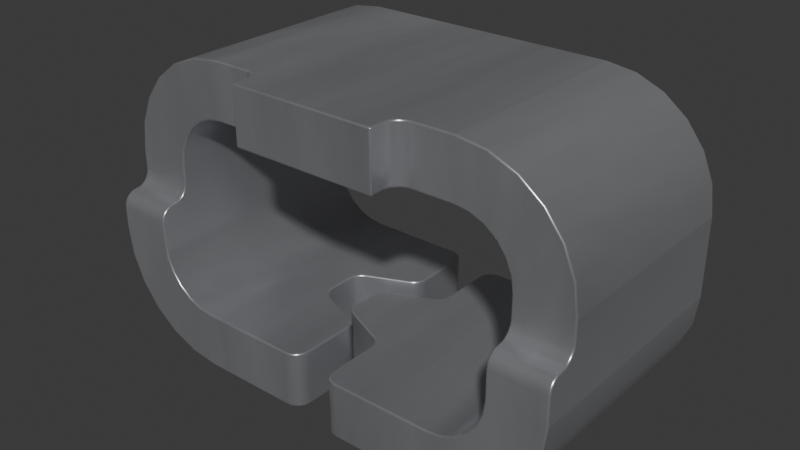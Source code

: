 # Source: TP_1307_SMD_S1751-46R.blend  (saved by Blender 4.1.24; exported with 4.5.12 LTS)
import bpy
from mathutils import Matrix  # noqa: F401  (used for matrix-valued properties, if any)

bpy.ops.wm.read_factory_settings(use_empty=True)
scene = bpy.context.scene
scene.name = 'Scene'

# ---- collections
col_collection = bpy.data.collections.new('Collection'); scene.collection.children.link(col_collection)

# ---- materials (node trees are filled in below, after node groups)
mat_metal_pins = bpy.data.materials.new('metal_pins')
mat_metal_pins.use_transparent_shadow = False
mat_metal_pins.preview_render_type = 'CUBE'

# ---- material node trees
mat_metal_pins.use_nodes = True; mat_metal_pins.node_tree.nodes.clear()
_N = mat_metal_pins.node_tree.nodes; _L = mat_metal_pins.node_tree.links
n0 = _N.new('ShaderNodeMapping'); n0.name = 'Mapping'; n0.location = (-1447, -91)
n0.inputs[3].default_value = (4.8, 1.2, 1.1)
n1 = _N.new('ShaderNodeBsdfPrincipled'); n1.name = 'Principled BSDF'; n1.location = (-560, 254)
n1.distribution = 'GGX'
n1.subsurface_method = 'BURLEY'
n1.inputs[1].default_value = 0.7818
n1.inputs[2].default_value = 0.2886
n1.inputs[3].default_value = 1.45
n1.inputs[13].default_value = 0.0
n1.inputs[27].default_value = (0.0, 0.0, 0.0, 1.0)
n1.inputs[28].default_value = 1.0
n2 = _N.new('ShaderNodeOutputMaterial'); n2.name = 'Material Output.002'; n2.location = (-205, 253)
n2.width = 213
n3 = _N.new('ShaderNodeTexNoise'); n3.name = 'Noise Texture.002'; n3.location = (-1228, -73)
n3.inputs[2].default_value = 0.1
n3.inputs[3].default_value = 7.0
n3.inputs[4].default_value = 0.6
n3.inputs[8].default_value = 0.4
n4 = _N.new('ShaderNodeTexCoord'); n4.name = 'Texture Coordinate'; n4.location = (-1636, -116)
n5 = _N.new('ShaderNodeMix'); n5.name = 'Mix.001'; n5.location = (-921, 45)
n5.data_type = 'RGBA'
n5.inputs[6].default_value = (0.9398, 0.9547, 1.0, 1.0)
n5.inputs[7].default_value = (0.13, 0.1259, 0.1359, 1.0)
n6 = _N.new('ShaderNodeBump'); n6.name = 'Bump.001'; n6.location = (-1001, -227)
n6.inputs[0].default_value = 0.05
n6.inputs[1].default_value = 0.01
n6.inputs[2].default_value = 1.0
_L.new(n1.outputs[0], n2.inputs[0])
_L.new(n3.outputs[0], n6.inputs[3])
_L.new(n0.outputs[0], n3.inputs[0])
_L.new(n3.outputs[0], n5.inputs[0])
_L.new(n4.outputs[3], n0.inputs[0])
_L.new(n5.outputs[2], n1.inputs[0])
_L.new(n6.outputs[0], n1.inputs[5])
n2.is_active_output = True

# ---- world
world_world = bpy.data.worlds.new('World'); scene.world = world_world
world_world.use_nodes = True; world_world.node_tree.nodes.clear()
_N = world_world.node_tree.nodes; _L = world_world.node_tree.links
n0 = _N.new('ShaderNodeOutputWorld'); n0.name = 'World Output'; n0.location = (300, 300)
n1 = _N.new('ShaderNodeBackground'); n1.name = 'Background'; n1.location = (10, 300)
n1.inputs[0].default_value = (0.05088, 0.05088, 0.05088, 1.0)
_L.new(n1.outputs[0], n0.inputs[0])
n0.is_active_output = True
world_world.color = (0.05088, 0.05088, 0.05088)
world_world.use_sun_shadow = False
world_world.sun_shadow_jitter_overblur = 0.0

# ---- meshes
me_shape_9_indexedfaceset_001 = bpy.data.meshes.new('SHAPE_9_IndexedFaceSet.001')
me_shape_9_indexedfaceset_001.from_pydata([(0.866, -0.627, 2.05), (0.596, -0.627, 2.05), (0.866, 0.823, 2.05), (-0.864, 0.823, 2.05), (-0.5074, -0.7011, 2.05), (-0.5174, -0.677, 2.05), (-0.5333, -0.6563, 2.05), (-0.554, -0.6404, 2.05), (-0.5781, -0.6304, 2.05), (-0.504, -0.827, 2.05), (0.496, -0.727, 2.05), (0.4994, -0.7011, 2.05), (0.196, 0.823, 2.123e-07), (1.6, 0.823, 0.5633), (1.524, 0.823, 0.38), (1.6, 0.823, 1.487), (1.403, 0.823, 1.827), (1.246, 0.823, 1.948), (-1.244, 0.823, 1.948), (-1.522, 0.823, 1.67), (-1.598, 0.823, 1.487), (-1.624, 0.823, 1.29), (-1.522, 0.823, 0.43), (-1.401, 0.823, 0.2726), (-1.061, 0.823, 0.0759), (-0.864, 0.823, 0.05), (-0.204, 0.823, 0.05), (-0.864, 0.823, 0.43), (-1.244, 0.823, 0.81), (-1.231, 0.823, 0.7116), (-1.133, 0.823, 0.5413), (-0.9624, 0.823, 0.4429), (-1.244, 0.823, 1.29), (-0.9624, 0.823, 1.657), (-1.054, 0.823, 1.619), (-1.193, 0.823, 1.48), (-1.231, 0.823, 1.388), (1.246, 0.823, 1.29), (1.135, 0.823, 1.559), (1.246, 0.823, 0.76), (0.9644, 0.823, 0.3929), (1.195, 0.823, 0.57), (1.233, 0.823, 0.6616), (0.1701, 0.8196, 0.38), (0.146, 0.8096, 0.38), (0.1253, 0.7937, 0.38), (0.096, 0.723, 0.38), (0.096, 0.3884, 0.38), (0.05605, 0.3084, 0.38), (0.0728, 0.3244, 0.38), (0.09333, 0.3654, 0.38), (-0.2441, 0.1742, 0.38), (-0.3013, 0.1056, 0.38), (-0.2935, 0.1273, 0.38), (-0.2441, -0.1782, 0.38), (0.08546, -0.3477, 0.38), (0.0728, -0.3284, 0.38), (0.096, -0.727, 0.38), (0.1701, -0.8236, 0.38), (0.146, -0.8136, 0.38), (0.1253, -0.7977, 0.38), (0.9644, -0.827, 0.3929), (1.135, -0.827, 0.4913), (1.195, -0.827, 0.57), (1.233, -0.827, 0.6616), (0.866, 0.823, 0.38), (1.056, 0.823, 0.4309), (1.135, 0.823, 0.4913), (1.246, -0.627, 1.29), (1.246, -0.627, 1.15), (1.246, -0.7011, 1.053), (1.246, -0.6563, 1.079), (1.246, -0.6404, 1.1), (1.246, -0.6304, 1.124), (1.246, -0.8236, 0.9759), (1.246, -0.8136, 1.0), (1.246, -0.7977, 1.021), (1.246, -0.7529, 1.047), (-1.624, -0.827, 0.81), (-1.522, -0.827, 0.43), (-0.864, -0.827, 0.05), (-0.204, -0.827, 0.05), (-0.204, -0.827, 0.43), (-0.864, -0.827, 0.43), (-1.231, -0.827, 0.7116), (-1.193, -0.827, 0.62), (0.866, -0.827, 0.38), (0.196, -0.827, 0.38), (0.866, -0.827, 1.378e-07), (1.626, -0.827, 0.76), (1.246, -0.827, 0.1018), (1.063, -0.827, 0.0259), (1.626, -0.827, 0.95), (1.246, -0.827, 0.95), (1.246, -0.827, 0.76), (1.056, -0.827, 0.4309), (0.496, -0.827, 2.05), (0.496, -0.727, 1.67), (1.233, -0.627, 1.388), (1.195, -0.627, 1.48), (1.135, -0.627, 1.559), (0.9644, -0.627, 1.657), (0.866, -0.627, 1.67), (0.596, -0.627, 1.67), (1.6, -0.627, 1.487), (1.246, -0.677, 1.063), (1.626, -0.6404, 1.1), (1.626, -0.6563, 1.079), (1.626, -0.677, 1.063), (1.626, -0.7529, 1.047), (1.626, -0.8136, 1.0), (1.626, -0.8236, 0.9759), (1.246, -0.777, 1.037), (1.626, 0.823, 0.76), (1.626, -0.627, 1.29), (1.626, -0.627, 1.15), (1.626, -0.6304, 1.124), (1.626, -0.7011, 1.053), (1.626, -0.777, 1.037), (1.626, -0.7977, 1.021), (1.6, -0.827, 0.5633), (1.524, -0.827, 0.38), (1.403, -0.827, 0.2226), (0.866, 0.823, 2.123e-07), (1.403, 0.823, 0.2226), (1.246, 0.823, 0.1018), (1.063, 0.823, 0.0259), (0.196, -0.827, 1.378e-07), (0.1701, -0.8236, 1.378e-07), (0.146, -0.8136, 1.378e-07), (0.1094, -0.777, 1.416e-07), (0.09941, -0.7529, 1.416e-07), (0.096, -0.727, 1.416e-07), (0.08546, -0.3477, 1.602e-07), (0.05605, -0.3124, 1.602e-07), (-0.2808, -0.1506, 1.676e-07), (-0.3013, -0.1096, 1.714e-07), (-0.304, 0.0826, 1.788e-07), (-0.3013, 0.1056, 1.788e-07), (-0.2935, 0.1273, 1.788e-07), (-0.2441, 0.1742, 1.825e-07), (0.096, 0.723, 2.049e-07), (0.1094, 0.773, 2.086e-07), (0.146, 0.8096, 2.086e-07), (0.196, 0.823, 0.38), (0.1094, 0.773, 0.38), (0.09941, 0.7489, 0.38), (0.09941, 0.7489, 2.086e-07), (0.1253, 0.7937, 2.086e-07), (0.1701, 0.8196, 2.123e-07), (0.05605, 0.3084, 1.9e-07), (0.0728, 0.3244, 1.9e-07), (0.08546, 0.3437, 1.9e-07), (0.09333, 0.3654, 1.9e-07), (0.096, 0.3884, 1.937e-07), (0.08546, 0.3437, 0.38), (0.03608, 0.2968, 1.863e-07), (0.03608, 0.2968, 0.38), (-0.304, 0.0826, 0.38), (-0.2808, 0.1466, 0.38), (-0.264, 0.1626, 0.38), (-0.2808, 0.1466, 1.825e-07), (-0.264, 0.1626, 1.825e-07), (-0.2441, -0.1782, 1.676e-07), (-0.264, -0.1666, 0.38), (-0.2808, -0.1506, 0.38), (-0.2935, -0.1313, 0.38), (-0.3013, -0.1096, 0.38), (-0.304, -0.0866, 0.38), (-0.304, -0.0866, 1.714e-07), (-0.264, -0.1666, 0.0), (-0.2935, -0.1313, 1.676e-07), (0.096, -0.3924, 1.565e-07), (0.09333, -0.3694, 1.602e-07), (0.0728, -0.3284, 1.602e-07), (0.03608, -0.3008, 1.602e-07), (0.03608, -0.3008, 0.38), (0.096, -0.3924, 0.38), (0.09333, -0.3694, 0.38), (0.05605, -0.3124, 0.38), (0.1094, -0.777, 0.38), (0.09941, -0.7529, 0.38), (0.1253, -0.7977, 1.416e-07), (1.524, -0.627, 1.67), (1.403, -0.627, 1.827), (1.246, -0.627, 1.948), (1.063, -0.627, 2.024), (1.626, 0.823, 1.29), (1.524, 0.823, 1.67), (1.063, 0.823, 2.024), (1.233, 0.823, 1.388), (1.195, 0.823, 1.48), (1.056, 0.823, 1.619), (0.9644, 0.823, 1.657), (0.866, 0.823, 1.67), (1.056, -0.627, 1.619), (-0.604, -0.627, 1.67), (-0.504, -0.727, 1.67), (-0.5074, -0.7011, 1.67), (-0.5174, -0.677, 1.67), (-0.5333, -0.6563, 1.67), (0.496, -0.827, 1.67), (0.546, -0.6404, 1.67), (0.5253, -0.6563, 1.67), (0.4994, -0.7011, 1.67), (-0.864, 0.823, 1.67), (-1.133, 0.823, 1.559), (-1.054, -0.627, 1.619), (-1.193, -0.627, 1.48), (-1.231, -0.627, 1.388), (-1.244, -0.627, 1.948), (-1.598, -0.627, 1.487), (-0.604, -0.627, 2.05), (-0.864, -0.627, 1.67), (-0.9624, -0.627, 1.657), (-1.133, -0.627, 1.559), (-1.244, -0.627, 1.29), (-1.624, -0.7011, 1.053), (-1.624, -0.6304, 1.124), (-1.244, -0.627, 1.15), (-1.244, -0.6304, 1.124), (-1.624, -0.827, 0.95), (-1.244, -0.7977, 1.021), (-1.244, -0.8136, 1.0), (-1.624, -0.8136, 1.0), (-1.624, -0.8236, 0.9759), (-1.624, -0.7977, 1.021), (-1.624, -0.777, 1.037), (-1.624, -0.7529, 1.047), (-1.624, -0.677, 1.063), (-1.624, -0.6563, 1.079), (-1.624, -0.6404, 1.1), (-1.624, -0.627, 1.15), (-1.624, -0.627, 1.29), (-1.624, 0.823, 0.81), (-1.598, 0.823, 0.6133), (-1.244, 0.823, 0.1518), (-1.598, -0.827, 0.6133), (-1.401, -0.827, 0.2726), (-1.244, -0.827, 0.1518), (-1.061, -0.827, 0.0759), (-0.1074, -0.7529, 0.05), (-0.1174, -0.777, 0.05), (-0.1333, -0.7977, 0.05), (-0.1781, -0.8236, 0.05), (-0.1639, 0.2968, 0.05), (-0.4441, 0.1742, 0.05), (-0.4808, 0.1466, 0.05), (-0.5013, 0.1056, 0.05), (-0.5013, -0.1096, 0.05), (-0.464, -0.1666, 0.05), (-0.154, -0.8136, 0.05), (-0.1781, -0.8236, 0.43), (-0.1333, -0.7977, 0.43), (-0.1174, -0.777, 0.43), (-0.204, 0.823, 0.43), (-0.1074, 0.7489, 0.43), (-0.1333, 0.7937, 0.43), (-0.154, 0.8096, 0.43), (-0.104, 0.3884, 0.43), (-0.1639, 0.2968, 0.43), (-0.1145, 0.3437, 0.43), (-0.4441, 0.1742, 0.43), (-0.504, 0.0826, 0.43), (-0.5013, 0.1056, 0.43), (-0.4935, 0.1273, 0.43), (-0.4808, 0.1466, 0.43), (-0.464, 0.1626, 0.43), (-0.4441, -0.1782, 0.43), (-0.464, -0.1666, 0.43), (-0.5013, -0.1096, 0.43), (-0.104, -0.3924, 0.43), (-0.1067, -0.3694, 0.43), (-0.144, -0.3124, 0.43), (-0.104, -0.727, 0.43), (-0.154, -0.8136, 0.43), (-0.1074, -0.7529, 0.43), (-1.244, -0.827, 0.81), (-1.133, -0.827, 0.5413), (-1.054, -0.827, 0.4809), (-0.9624, -0.827, 0.4429), (-1.193, 0.823, 0.62), (-1.054, 0.823, 0.4809), (-1.244, -0.6404, 1.1), (-1.244, -0.6563, 1.079), (-1.244, -0.677, 1.063), (-1.244, -0.7011, 1.053), (-1.244, -0.827, 0.95), (-1.244, -0.7529, 1.047), (-1.244, -0.777, 1.037), (-1.244, -0.8236, 0.9759), (-0.104, 0.723, 0.43), (-0.1174, 0.773, 0.43), (-0.1781, 0.8196, 0.43), (-0.1781, 0.8196, 0.05), (-0.154, 0.8096, 0.05), (-0.1333, 0.7937, 0.05), (-0.1174, 0.773, 0.05), (-0.1074, 0.7489, 0.05), (-0.104, 0.723, 0.05), (-0.104, 0.3884, 0.05), (-0.144, 0.3084, 0.43), (-0.1272, 0.3244, 0.43), (-0.1067, 0.3654, 0.43), (-0.1067, 0.3654, 0.05), (-0.1145, 0.3437, 0.05), (-0.1272, 0.3244, 0.05), (-0.144, 0.3084, 0.05), (-0.464, 0.1626, 0.05), (-0.4935, 0.1273, 0.05), (-0.504, -0.0866, 0.43), (-0.504, 0.0826, 0.05), (-0.504, -0.0866, 0.05), (-0.4935, -0.1313, 0.05), (-0.4808, -0.1506, 0.05), (-0.4441, -0.1782, 0.05), (-0.4808, -0.1506, 0.43), (-0.4935, -0.1313, 0.43), (-0.1639, -0.3008, 0.43), (-0.1639, -0.3008, 0.05), (-0.1145, -0.3477, 0.43), (-0.1272, -0.3284, 0.43), (-0.104, -0.3924, 0.05), (-0.144, -0.3124, 0.05), (-0.1272, -0.3284, 0.05), (-0.1145, -0.3477, 0.05), (-0.1067, -0.3694, 0.05), (-0.104, -0.727, 0.05), (-0.864, -0.627, 2.05), (-1.061, -0.627, 2.024), (-1.401, -0.627, 1.827), (-1.522, -0.627, 1.67), (-1.061, 0.823, 2.024), (-1.401, 0.823, 1.827), (-0.504, -0.727, 2.05), (-0.554, -0.6404, 1.67), (-0.5781, -0.6304, 1.67), (-0.504, -0.827, 1.67), (0.5701, -0.6304, 1.67), (0.5094, -0.677, 1.67), (0.5701, -0.6304, 2.05), (0.546, -0.6404, 2.05), (0.5253, -0.6563, 2.05), (0.5094, -0.677, 2.05)], [], [(306, 305, 261, 302), (340, 1, 0, 2, 3, 328, 212, 8, 7, 6, 5, 4, 334, 9, 96, 10, 11, 343, 342, 341), (153, 50, 47, 154), (124, 14, 121, 122), (195, 192, 38, 100), (229, 285, 284, 230), (133, 55, 56, 174), (132, 131, 181, 57), (33, 214, 207, 34), (44, 43, 149, 143), (192, 195, 101, 193), (182, 129, 59, 60), (275, 252, 244, 251), (54, 164, 170, 163), (274, 276, 241, 327), (123, 126, 91, 88), (233, 211, 20, 21), (87, 58, 128, 127), (40, 61, 95, 66), (281, 85, 278, 30), (287, 290, 225, 221), (214, 33, 205, 213), (314, 316, 269, 250), (312, 310, 270, 249), (274, 327, 322, 271), (266, 247, 308, 267), (183, 104, 15, 188), (326, 325, 320, 272), (186, 185, 17, 189), (162, 161, 159, 160), (127, 88, 91, 90, 122, 121, 120, 89, 92, 93, 94, 64, 63, 62, 95, 61, 86, 87), (211, 331, 19, 20), (267, 308, 246, 262), (190, 98, 99, 191), (305, 304, 303, 261), (98, 68, 69, 115, 114, 104, 183, 184, 185, 186, 0, 1, 103, 102, 101, 195, 100, 99), (200, 6, 7, 335), (70, 117, 108, 105), (73, 116, 115, 69), (199, 5, 6, 200), (105, 108, 107, 71), (72, 106, 116, 73), (307, 306, 302, 301), (109, 117, 70, 77), (325, 324, 321, 320), (151, 49, 155, 152), (71, 107, 106, 72), (112, 76, 119, 118), (324, 323, 273, 321), (250, 269, 268, 315), (14, 13, 120, 121), (61, 40, 65, 86), (338, 340, 341, 202), (150, 48, 49, 151), (98, 190, 37, 68), (13, 113, 89, 120), (145, 45, 148, 142), (263, 311, 248, 264), (146, 145, 142, 147), (174, 134, 175, 163, 170, 135, 171, 136, 169, 137, 138, 139, 161, 162, 140, 156, 150, 151, 152, 153, 154, 141, 147, 142, 148, 143, 149, 12, 123, 88, 127, 128, 129, 182, 130, 131, 132, 172, 173, 133), (45, 44, 143, 148), (176, 175, 134, 179), (152, 155, 50, 153), (136, 171, 166, 167), (140, 162, 160, 51), (154, 47, 46, 141), (172, 177, 178, 173), (158, 52, 138, 137), (169, 168, 158, 137), (140, 51, 157, 156), (36, 209, 216, 32), (295, 294, 293, 258), (76, 75, 110, 119), (169, 136, 167, 168), (161, 139, 53, 159), (139, 138, 52, 53), (173, 178, 55, 133), (135, 170, 164, 165), (129, 128, 58, 59), (175, 176, 54, 163), (66, 95, 62, 67), (46, 146, 147, 141), (132, 57, 177, 172), (130, 182, 60, 180), (12, 149, 43, 144), (191, 99, 100, 38), (187, 15, 104, 114), (125, 124, 122, 90), (193, 101, 102, 194), (185, 184, 16, 17), (80, 240, 24, 25), (206, 215, 208, 35), (231, 218, 232, 233, 21, 234, 78, 221, 225, 224, 226, 227, 228, 217, 229, 230), (205, 194, 102, 103, 338, 202, 203, 339, 204, 97, 201, 337, 197, 198, 199, 200, 335, 336, 196, 213), (35, 208, 209, 36), (34, 207, 215, 206), (0, 186, 189, 2), (231, 283, 220, 218), (228, 227, 289, 288), (214, 213, 196, 212, 328, 329, 210, 330, 331, 211, 233, 232, 219, 216, 209, 208, 215, 207), (218, 220, 219, 232), (237, 78, 234, 235), (230, 284, 283, 231), (79, 237, 235, 22), (288, 286, 217, 228), (226, 224, 223, 222), (227, 226, 222, 289), (238, 79, 22, 23), (224, 225, 290, 223), (81, 244, 252, 82), (67, 62, 63, 41), (77, 112, 118, 109), (96, 201, 97, 10), (254, 253, 243, 242), (92, 111, 74, 93), (217, 286, 285, 229), (276, 254, 242, 241), (64, 42, 41, 63), (31, 280, 83, 27), (306, 307, 245, 246, 308, 247, 309, 248, 311, 312, 249, 313, 314, 250, 315, 319, 323, 324, 325, 326, 322, 327, 241, 242, 243, 251, 244, 81, 80, 25, 26, 294, 295, 296, 297, 298, 299, 300, 304, 305), (51, 160, 159, 53, 52, 158, 168, 167, 166, 165, 164, 54, 176, 179, 56, 55, 178, 177, 57, 181, 180, 60, 59, 58, 87, 86, 65, 144, 43, 44, 45, 145, 146, 46, 47, 50, 155, 49, 48, 157), (271, 272, 320, 321, 273, 318, 268, 269, 316, 317, 270, 310, 263, 264, 265, 266, 267, 262, 260, 301, 302, 261, 303, 259, 291, 256, 292, 257, 258, 293, 255, 27, 83, 82, 252, 275, 253, 254, 276, 274), (174, 56, 179, 134), (253, 275, 251, 243), (210, 329, 332, 18), (131, 130, 180, 181), (84, 29, 28, 277), (42, 64, 94, 39), (259, 303, 304, 300), (3, 332, 329, 328), (331, 330, 333, 19), (29, 84, 85, 281), (239, 238, 23, 236), (259, 300, 299, 291), (296, 295, 258, 257), (330, 210, 18, 333), (184, 183, 188, 16), (297, 296, 257, 292), (322, 326, 272, 271), (255, 293, 294, 26), (336, 8, 212, 196), (245, 307, 301, 260), (240, 239, 236, 24), (96, 9, 337, 201), (156, 157, 48, 150), (313, 317, 316, 314), (323, 319, 318, 273), (245, 260, 262, 246), (75, 74, 111, 110), (198, 4, 5, 199), (264, 248, 309, 265), (171, 135, 165, 166), (28, 32, 216, 219, 220, 283, 284, 285, 286, 288, 289, 222, 223, 290, 287, 277), (202, 341, 342, 203), (310, 312, 311, 263), (318, 319, 315, 268), (82, 83, 280, 279, 278, 85, 84, 277, 287, 221, 78, 237, 79, 238, 239, 240, 80, 81), (299, 298, 256, 291), (70, 105, 71, 72, 73, 69, 68, 37, 39, 94, 93, 74, 75, 76, 112, 77), (249, 270, 317, 313), (30, 278, 279, 282), (280, 31, 282, 279), (339, 343, 11, 204), (335, 7, 8, 336), (203, 342, 343, 339), (4, 198, 197, 334), (106, 107, 108, 117, 109, 118, 119, 110, 111, 92, 89, 113, 187, 114, 115, 116), (298, 297, 292, 256), (126, 125, 90, 91), (337, 9, 334, 197), (65, 40, 66, 67, 41, 42, 39, 37, 190, 191, 38, 192, 193, 194, 205, 33, 34, 206, 35, 36, 32, 28, 29, 281, 30, 282, 31, 27, 255, 26, 25, 24, 236, 23, 22, 235, 234, 21, 20, 19, 333, 18, 332, 3, 2, 189, 17, 16, 188, 15, 187, 113, 13, 14, 124, 125, 126, 123, 12, 144), (204, 11, 10, 97), (340, 338, 103, 1), (265, 309, 247, 266)])
me_shape_9_indexedfaceset_001.polygons.foreach_set('use_smooth', [True] * 174)
_k = set([(0, 1), (0, 2), (0, 186), (1, 340), (2, 3), (2, 189), (3, 328), (3, 332), (4, 5), (4, 334), (5, 6), (6, 7), (7, 8), (8, 212), (9, 96), (9, 334), (9, 337), (10, 11), (10, 96), (11, 343), (12, 123), (12, 149), (13, 14), (13, 113), (14, 124), (15, 187), (15, 188), (16, 17), (16, 188), (17, 189), (18, 332), (18, 333), (19, 20), (19, 333), (20, 21), (21, 233), (21, 234), (22, 23), (22, 235), (23, 236), (24, 25), (24, 236), (25, 26), (26, 294), (27, 31), (27, 255), (28, 29), (28, 32), (29, 281), (30, 281), (30, 282), (31, 282), (32, 36), (33, 34), (33, 205), (34, 206), (35, 36), (35, 206), (37, 39), (37, 190), (38, 191), (38, 192), (39, 42), (40, 65), (40, 66), (41, 42), (41, 67), (43, 44), (43, 144), (44, 45), (45, 145), (46, 47), (46, 146), (47, 50), (48, 49), (48, 157), (49, 155), (50, 155), (51, 157), (51, 160), (52, 53), (52, 158), (53, 159), (54, 164), (54, 176), (55, 56), (55, 178), (56, 179), (57, 177), (57, 181), (58, 59), (58, 87), (59, 60), (60, 180), (61, 86), (61, 95), (62, 63), (62, 95), (63, 64), (64, 94), (65, 144), (66, 67), (68, 69), (68, 98), (69, 73), (70, 77), (70, 105), (71, 72), (71, 105), (72, 73), (74, 75), (74, 93), (75, 76), (76, 112), (77, 112), (78, 221), (78, 234), (78, 237), (79, 237), (79, 238), (80, 81), (80, 240), (81, 244), (82, 83), (82, 252), (83, 280), (84, 85), (84, 277), (85, 278), (86, 87), (88, 91), (88, 127), (89, 92), (89, 113), (89, 120), (90, 91), (90, 122), (92, 111), (93, 94), (96, 201), (97, 201), (97, 204), (98, 99), (99, 100), (100, 195), (101, 102), (101, 195), (102, 103), (103, 338), (104, 114), (104, 183), (106, 107), (106, 116), (107, 108), (108, 117), (109, 117), (109, 118), (110, 111), (110, 119), (113, 187), (114, 115), (114, 187), (115, 116), (118, 119), (120, 121), (121, 122), (123, 126), (124, 125), (125, 126), (127, 128), (128, 129), (129, 182), (130, 131), (130, 182), (131, 132), (132, 172), (133, 173), (133, 174), (134, 174), (134, 175), (135, 170), (135, 171), (136, 169), (136, 171), (137, 138), (137, 169), (138, 139), (139, 161), (140, 156), (140, 162), (141, 147), (141, 154), (142, 147), (142, 148), (143, 148), (143, 149), (145, 146), (150, 151), (150, 156), (151, 152), (152, 153), (153, 154), (158, 168), (159, 160), (161, 162), (163, 170), (163, 175), (164, 165), (165, 166), (166, 167), (167, 168), (172, 173), (176, 179), (177, 178), (180, 181), (183, 184), (184, 185), (185, 186), (190, 191), (192, 193), (193, 194), (194, 205), (196, 212), (196, 213), (196, 336), (197, 198), (197, 337), (198, 199), (199, 200), (200, 335), (201, 337), (202, 203), (202, 338), (203, 339), (204, 339), (207, 214), (207, 215), (208, 209), (208, 215), (209, 216), (210, 329), (210, 330), (211, 233), (211, 331), (212, 328), (213, 214), (216, 219), (217, 228), (217, 229), (218, 231), (218, 232), (219, 220), (219, 232), (220, 283), (221, 225), (222, 223), (222, 289), (223, 290), (224, 225), (224, 226), (226, 227), (227, 228), (229, 230), (230, 231), (232, 233), (234, 235), (238, 239), (239, 240), (241, 242), (241, 327), (242, 243), (243, 251), (244, 251), (245, 246), (245, 307), (246, 308), (247, 308), (247, 309), (248, 309), (248, 311), (249, 312), (249, 313), (250, 314), (250, 315), (252, 275), (253, 254), (253, 275), (254, 276), (255, 293), (256, 291), (256, 292), (257, 258), (257, 292), (258, 293), (259, 291), (259, 303), (260, 262), (260, 301), (261, 302), (261, 303), (262, 267), (263, 264), (263, 310), (264, 265), (265, 266), (266, 267), (268, 269), (268, 318), (269, 316), (270, 310), (270, 317), (271, 272), (271, 274), (272, 320), (273, 318), (273, 321), (274, 276), (277, 287), (278, 279), (279, 280), (283, 284), (284, 285), (285, 286), (286, 288), (287, 290), (288, 289), (294, 295), (295, 296), (296, 297), (297, 298), (298, 299), (299, 300), (300, 304), (301, 302), (304, 305), (305, 306), (306, 307), (311, 312), (313, 314), (315, 319), (316, 317), (319, 323), (320, 321), (322, 326), (322, 327), (323, 324), (324, 325), (325, 326), (328, 329), (330, 331), (335, 336), (340, 341), (341, 342), (342, 343)])
me_shape_9_indexedfaceset_001.attributes.new('sharp_edge', 'BOOLEAN', 'EDGE').data.foreach_set('value', [ (min(e.vertices), max(e.vertices)) in _k for e in me_shape_9_indexedfaceset_001.edges])
_uv = me_shape_9_indexedfaceset_001.uv_layers.new(name='UVMap')
_uv.uv.foreach_set('vector', [0.0, 0.699, 0.0, 0.4879, 1.0, 0.4879, 1.0, 0.699, 0.829, 0.8809, 0.8439, 0.8788, 1.0, 0.8788, 1.0, 0.0, 0.0, 0.0, 0.0, 0.8788, 0.1503, 0.8788, 0.1652, 0.8809, 0.1792, 0.8869, 0.1912, 0.8965, 0.2003, 0.9091, 0.2061, 0.9237, 0.2081, 0.9394, 0.2081, 1.0, 0.7861, 1.0, 0.7861, 0.9394, 0.7881, 0.9237, 0.7939, 0.9091, 0.8031, 0.8965, 0.815, 0.8869, 0.0, 0.2506, 1.0, 0.2506, 1.0, 0.0, 0.0, 0.0, 0.0, 0.7071, 0.0, 0.866, 1.0, 0.866, 1.0, 0.7071, 1.0, 0.866, 0.0, 0.866, 0.0, 0.7071, 1.0, 0.7071, 0.0, 0.134, 1.0, 0.134, 1.0, 0.2929, 0.0, 0.2929, 0.0, 0.5121, 1.0, 0.5121, 1.0, 0.301, 0.0, 0.301, 0.0, 0.0, 0.0, 0.2588, 1.0, 0.2588, 1.0, 0.0, 0.0, 0.9659, 1.0, 0.9659, 1.0, 0.866, 0.0, 0.866, 1.0, 0.134, 1.0, 0.03407, 0.0, 0.03407, 0.0, 0.134, 0.0, 0.866, 1.0, 0.866, 1.0, 0.9659, 0.0, 0.9659, 0.0, 0.7071, 0.0, 0.866, 1.0, 0.866, 1.0, 0.7071, 1.0, 0.866, 1.0, 0.9659, 0.0, 0.9659, 0.0, 0.866, 1.0, 1.0, 1.0, 0.8728, 0.0, 0.8728, 0.0, 1.0, 1.0, 0.0, 1.0, 0.2588, 0.0, 0.2588, 0.0, 0.0, 0.0, 0.0, 0.0, 0.2588, 1.0, 0.2588, 1.0, 0.0, 1.0, 0.0, 1.0, 0.2588, 0.0, 0.2588, 0.0, 0.0, 1.0, 1.0, 1.0, 0.9659, 0.0, 0.9659, 0.0, 1.0, 0.0, 0.2588, 1.0, 0.2588, 1.0, 0.5, 0.0, 0.5, 0.0, 0.134, 1.0, 0.134, 1.0, 0.2929, 0.0, 0.2929, 1.0, 0.0, 1.0, 0.2588, 0.0, 0.2588, 0.0, 0.0, 1.0, 0.9659, 0.0, 0.9659, 0.0, 1.0, 1.0, 1.0, 0.0, 0.699, 1.0, 0.699, 1.0, 0.8728, 0.0, 0.8728, 0.0, 0.0, 1.0, 0.0, 1.0, 0.2506, 0.0, 0.2506, 1.0, 1.0, 0.0, 1.0, 0.0, 0.0, 1.0, 0.0, 1.0, 0.301, 0.0, 0.301, 0.0, 0.1272, 1.0, 0.1272, 1.0, 0.5, 1.0, 0.2588, 0.0, 0.2588, 0.0, 0.5, 0.0, 0.7494, 0.0, 0.5121, 1.0, 0.5121, 1.0, 0.7494, 1.0, 0.9659, 1.0, 0.866, 0.0, 0.866, 0.0, 0.9659, 0.0, 0.1272, 0.0, 0.301, 1.0, 0.301, 1.0, 0.1272, 0.0, 0.0, 0.4685, 0.0, 0.6061, 0.02726, 0.7343, 0.1072, 0.8443, 0.2343, 0.9288, 0.4, 0.9819, 0.5929, 1.0, 0.8, 1.0, 1.0, 0.7343, 1.0, 0.7343, 0.8, 0.7252, 0.6965, 0.6987, 0.6, 0.6564, 0.5172, 0.6014, 0.4536, 0.5373, 0.4136, 0.4685, 0.4, 0.0, 0.4, 1.0, 0.2588, 1.0, 0.5, 0.0, 0.5, 0.0, 0.2588, 1.0, 0.1272, 0.0, 0.1272, 0.0, 0.0, 1.0, 0.0, 0.0, 0.2588, 1.0, 0.2588, 1.0, 0.5, 0.0, 0.5, 0.0, 0.4879, 0.0, 0.2506, 1.0, 0.2506, 1.0, 0.4879, 0.6185, 0.2648, 0.6311, 0.1556, 0.6311, 0.0, 1.0, 0.0, 1.0, 0.1556, 0.9749, 0.3741, 0.9011, 0.5778, 0.7839, 0.7527, 0.6311, 0.8869, 0.4531, 0.9712, 0.2621, 1.0, 0.0, 1.0, 0.0, 0.5778, 0.2621, 0.5778, 0.3576, 0.5634, 0.4466, 0.5212, 0.523, 0.4541, 0.5816, 0.3667, 0.0, 0.7071, 1.0, 0.7071, 1.0, 0.5, 0.0, 0.5, 0.0, 0.03407, 1.0, 0.03407, 1.0, 0.134, 0.0, 0.134, 0.0, 0.7412, 1.0, 0.7412, 1.0, 1.0, 0.0, 1.0, 0.0, 0.866, 1.0, 0.866, 1.0, 0.7071, 0.0, 0.7071, 0.0, 0.134, 1.0, 0.134, 1.0, 0.2929, 0.0, 0.2929, 0.0, 0.5, 1.0, 0.5, 1.0, 0.7412, 0.0, 0.7412, 0.0, 0.8728, 0.0, 0.699, 1.0, 0.699, 1.0, 0.8728, 1.0, 0.9659, 1.0, 0.03407, 0.0, 0.03407, 0.0, 0.9659, 0.0, 0.5121, 0.0, 0.301, 1.0, 0.301, 1.0, 0.5121, 0.0, 0.699, 1.0, 0.699, 1.0, 0.4879, 0.0, 0.4879, 0.0, 0.2929, 1.0, 0.2929, 1.0, 0.5, 0.0, 0.5, 0.0, 0.866, 0.0, 0.7071, 1.0, 0.7071, 1.0, 0.866, 0.0, 0.301, 0.0, 0.1272, 1.0, 0.1272, 1.0, 0.301, 0.0, 0.8728, 1.0, 0.8728, 1.0, 1.0, 0.0, 1.0, 0.0, 0.866, 0.0, 0.9659, 1.0, 0.9659, 1.0, 0.866, 1.0, 0.2588, 0.0, 0.2588, 0.0, 0.0, 1.0, 0.0, 0.0, 0.7412, 1.0, 0.7412, 1.0, 0.5, 0.0, 0.5, 0.0, 0.8728, 1.0, 0.8728, 1.0, 0.699, 0.0, 0.699, 1.0, 0.2588, 0.0, 0.2588, 0.0, 0.0, 1.0, 0.0, 0.0, 0.9659, 0.0, 1.0, 1.0, 1.0, 1.0, 0.9659, 1.0, 0.5, 1.0, 0.2929, 0.0, 0.2929, 0.0, 0.5, 1.0, 1.0, 0.0, 1.0, 0.0, 0.7494, 1.0, 0.7494, 1.0, 0.7412, 1.0, 0.5, 0.0, 0.5, 0.0, 0.7412, 0.6978, 0.3221, 0.6881, 0.3077, 0.6811, 0.2907, 0.6068, 0.05121, 0.5997, 0.03415, 0.5901, 0.01983, 0.5784, 0.009012, 0.5652, 0.002284, 0.5513, 0.0, 0.4487, 0.0, 0.4348, 0.002284, 0.4216, 0.009012, 0.4099, 0.01983, 0.4003, 0.03415, 0.3932, 0.05121, 0.3189, 0.2907, 0.3119, 0.3077, 0.3022, 0.3221, 0.2905, 0.3329, 0.2773, 0.3396, 0.2634, 0.3419, 0.06061, 0.3419, 0.04492, 0.3448, 0.0303, 0.3533, 0.01775, 0.3669, 0.00812, 0.3846, 0.002065, 0.4052, 0.0, 0.4274, 0.0, 1.0, 1.0, 1.0, 1.0, 0.4274, 0.9979, 0.4052, 0.9919, 0.3846, 0.9822, 0.3669, 0.9697, 0.3533, 0.9551, 0.3448, 0.9394, 0.3419, 0.7366, 0.3419, 0.7227, 0.3396, 0.7095, 0.3329, 1.0, 0.2929, 1.0, 0.134, 0.0, 0.134, 0.0, 0.2929, 1.0, 0.0, 0.0, 0.0, 0.0, 0.1272, 1.0, 0.1272, 0.0, 0.4879, 1.0, 0.4879, 1.0, 0.2506, 0.0, 0.2506, 0.0, 0.2506, 0.0, 0.4879, 1.0, 0.4879, 1.0, 0.2506, 0.0, 0.0, 0.0, 0.1272, 1.0, 0.1272, 1.0, 0.0, 0.0, 1.0, 1.0, 1.0, 1.0, 0.0, 0.0, 0.0, 0.0, 1.0, 1.0, 1.0, 1.0, 0.7494, 0.0, 0.7494, 1.0, 1.0, 1.0, 0.7494, 0.0, 0.7494, 0.0, 1.0, 0.0, 1.0, 1.0, 1.0, 1.0, 0.0, 0.0, 0.0, 0.0, 0.0, 1.0, 0.0, 1.0, 1.0, 0.0, 1.0, 0.0, 0.2588, 1.0, 0.2588, 1.0, 0.0, 0.0, 0.0, 0.0, 0.134, 0.0, 0.03407, 1.0, 0.03407, 1.0, 0.134, 0.0, 0.7071, 0.0, 0.5, 1.0, 0.5, 1.0, 0.7071, 0.0, 0.0, 0.0, 0.2506, 1.0, 0.2506, 1.0, 0.0, 0.0, 0.301, 0.0, 0.5121, 1.0, 0.5121, 1.0, 0.301, 0.0, 0.5121, 0.0, 0.7494, 1.0, 0.7494, 1.0, 0.5121, 0.0, 0.7494, 1.0, 0.7494, 1.0, 0.5121, 0.0, 0.5121, 0.0, 0.699, 0.0, 0.8728, 1.0, 0.8728, 1.0, 0.699, 0.0, 0.866, 0.0, 0.9659, 1.0, 0.9659, 1.0, 0.866, 0.0, 1.0, 1.0, 1.0, 1.0, 0.0, 0.0, 0.0, 0.0, 0.5, 1.0, 0.5, 1.0, 0.7071, 0.0, 0.7071, 1.0, 1.0, 1.0, 0.7412, 0.0, 0.7412, 0.0, 1.0, 0.0, 1.0, 1.0, 1.0, 1.0, 0.0, 0.0, 0.0, 0.0, 0.5, 0.0, 0.7071, 1.0, 0.7071, 1.0, 0.5, 0.0, 0.0, 0.0, 0.03407, 1.0, 0.03407, 1.0, 0.0, 0.0, 0.5, 1.0, 0.5, 1.0, 0.7071, 0.0, 0.7071, 0.0, 0.0, 0.0, 0.2588, 1.0, 0.2588, 1.0, 0.0, 0.0, 0.5, 0.0, 0.7071, 1.0, 0.7071, 1.0, 0.5, 0.0, 0.9659, 1.0, 0.9659, 1.0, 1.0, 0.0, 1.0, 1.0, 0.866, 1.0, 0.7071, 0.0, 0.7071, 0.0, 0.866, 1.0, 1.0, 1.0, 0.7412, 0.0, 0.7412, 0.0, 1.0, 0.0, 0.7071, 1.0, 0.7071, 1.0, 0.5, 0.0, 0.5, 0.8869, 0.6042, 0.8809, 0.6544, 0.8788, 0.7083, 0.8788, 1.0, 0.0, 1.0, 0.0, 0.0, 1.0, 0.0, 1.0, 0.2917, 0.9979, 0.3456, 0.9919, 0.3958, 0.9822, 0.439, 0.9697, 0.4721, 0.9551, 0.4929, 0.9237, 0.5071, 0.9091, 0.5279, 0.8965, 0.561, 0.0, 0.0, 1.0, 0.0, 1.0, 0.8788, 0.8439, 0.8788, 0.829, 0.8809, 0.815, 0.8869, 0.8031, 0.8965, 0.7939, 0.9091, 0.7881, 0.9237, 0.7861, 0.9394, 0.7861, 1.0, 0.2081, 1.0, 0.2081, 0.9394, 0.2061, 0.9237, 0.2003, 0.9091, 0.1912, 0.8965, 0.1792, 0.8869, 0.1652, 0.8809, 0.1503, 0.8788, 0.0, 0.8788, 0.0, 0.5, 1.0, 0.5, 1.0, 0.2588, 0.0, 0.2588, 0.0, 0.866, 1.0, 0.866, 1.0, 0.7071, 0.0, 0.7071, 1.0, 1.0, 1.0, 0.9659, 0.0, 0.9659, 0.0, 1.0, 0.0, 0.5, 1.0, 0.5, 1.0, 0.7412, 0.0, 0.7412, 0.0, 0.9659, 0.0, 0.866, 1.0, 0.866, 1.0, 0.9659, 0.6487, 0.5634, 0.7451, 0.5778, 1.0, 0.5778, 1.0, 1.0, 0.7451, 1.0, 0.5523, 0.9712, 0.3725, 0.8869, 0.2182, 0.7527, 0.09982, 0.5778, 0.02539, 0.3741, 0.0, 0.1556, 0.0, 0.0, 0.3725, 0.0, 0.3725, 0.1556, 0.3852, 0.2648, 0.4225, 0.3667, 0.4817, 0.4541, 0.5588, 0.5212, 0.0, 0.7412, 1.0, 0.7412, 1.0, 1.0, 0.0, 1.0, 1.0, 0.03407, 1.0, 0.0, 0.0, 0.0, 0.0, 0.03407, 0.0, 0.2929, 1.0, 0.2929, 1.0, 0.5, 0.0, 0.5, 1.0, 0.134, 1.0, 0.03407, 0.0, 0.03407, 0.0, 0.134, 1.0, 0.9659, 1.0, 0.03407, 0.0, 0.03407, 0.0, 0.9659, 0.0, 0.7071, 0.0, 0.5, 1.0, 0.5, 1.0, 0.7071, 0.0, 0.866, 0.0, 0.7071, 1.0, 0.7071, 1.0, 0.866, 1.0, 0.2929, 1.0, 0.134, 0.0, 0.134, 0.0, 0.2929, 0.0, 0.5, 0.0, 0.2588, 1.0, 0.2588, 1.0, 0.5, 0.0, 1.0, 0.0, 0.9659, 1.0, 0.9659, 1.0, 1.0, 0.0, 0.7071, 1.0, 0.7071, 1.0, 0.866, 0.0, 0.866, 0.0, 0.9659, 0.0, 0.866, 1.0, 0.866, 1.0, 0.9659, 1.0, 1.0, 0.0, 1.0, 0.0, 0.0, 1.0, 0.0, 1.0, 0.5, 1.0, 0.7071, 0.0, 0.7071, 0.0, 0.5, 1.0, 0.0, 1.0, 0.2588, 0.0, 0.2588, 0.0, 0.0, 0.0, 0.03407, 1.0, 0.03407, 1.0, 0.134, 0.0, 0.134, 1.0, 0.2588, 1.0, 0.5, 0.0, 0.5, 0.0, 0.2588, 1.0, 0.9659, 0.0, 0.9659, 0.0, 0.866, 1.0, 0.866, 0.0, 0.7412, 1.0, 0.7412, 1.0, 1.0, 0.0, 1.0, 0.3022, 0.9695, 0.3119, 0.9474, 0.3189, 0.9212, 0.3932, 0.5525, 0.4003, 0.5263, 0.4099, 0.5042, 0.4216, 0.4876, 0.4348, 0.4772, 0.4487, 0.4737, 0.5513, 0.4737, 0.5652, 0.4772, 0.5784, 0.4876, 0.5901, 0.5042, 0.5997, 0.5263, 0.6068, 0.5525, 0.6811, 0.9212, 0.6881, 0.9474, 0.6978, 0.9695, 0.7095, 0.9861, 0.7227, 0.9965, 0.7366, 1.0, 0.9394, 1.0, 0.9551, 0.9955, 0.9697, 0.9824, 0.9822, 0.9615, 0.9919, 0.9342, 0.9979, 0.9025, 1.0, 0.8684, 1.0, 0.0, 0.0, 0.0, 0.0, 0.8684, 0.002065, 0.9025, 0.00812, 0.9342, 0.01775, 0.9615, 0.0303, 0.9824, 0.04492, 0.9955, 0.06061, 1.0, 0.2634, 1.0, 0.2773, 0.9965, 0.2905, 0.9861, 0.3932, 0.05121, 0.4003, 0.03415, 0.4099, 0.01983, 0.4216, 0.009012, 0.4348, 0.002284, 0.4487, 0.0, 0.5513, 0.0, 0.5652, 0.002284, 0.5784, 0.009012, 0.5901, 0.01983, 0.5997, 0.03415, 0.6068, 0.05121, 0.6811, 0.2907, 0.6881, 0.3077, 0.6978, 0.3221, 0.7095, 0.3329, 0.7227, 0.3396, 0.7366, 0.3419, 0.9394, 0.3419, 0.9551, 0.3448, 0.9697, 0.3533, 0.9822, 0.3669, 0.9919, 0.3846, 0.9979, 0.4052, 1.0, 0.4274, 1.0, 1.0, 0.0, 1.0, 0.0, 0.4274, 0.002065, 0.4052, 0.00812, 0.3846, 0.01775, 0.3669, 0.0303, 0.3533, 0.04492, 0.3448, 0.06061, 0.3419, 0.2634, 0.3419, 0.2773, 0.3396, 0.2905, 0.3329, 0.3022, 0.3221, 0.3119, 0.3077, 0.3189, 0.2907, 0.7366, 1.0, 0.7227, 0.9965, 0.7095, 0.9861, 0.6978, 0.9695, 0.6881, 0.9474, 0.6811, 0.9212, 0.6068, 0.5525, 0.5997, 0.5263, 0.5901, 0.5042, 0.5784, 0.4876, 0.5652, 0.4772, 0.5513, 0.4737, 0.4487, 0.4737, 0.4348, 0.4772, 0.4216, 0.4876, 0.4099, 0.5042, 0.4003, 0.5263, 0.3932, 0.5525, 0.3189, 0.9212, 0.3119, 0.9474, 0.3022, 0.9695, 0.2905, 0.9861, 0.2773, 0.9965, 0.2634, 1.0, 0.06061, 1.0, 0.04492, 0.9955, 0.0303, 0.9824, 0.01775, 0.9615, 0.00812, 0.9342, 0.002065, 0.9025, 0.0, 0.8684, 0.0, 0.0, 1.0, 0.0, 1.0, 0.8684, 0.9979, 0.9025, 0.9919, 0.9342, 0.9822, 0.9615, 0.9697, 0.9824, 0.9551, 0.9955, 0.9394, 1.0, 0.0, 0.301, 1.0, 0.301, 1.0, 0.1272, 0.0, 0.1272, 1.0, 0.7071, 1.0, 0.866, 0.0, 0.866, 0.0, 0.7071, 1.0, 0.866, 1.0, 0.9659, 0.0, 0.9659, 0.0, 0.866, 0.0, 0.2588, 0.0, 0.5, 1.0, 0.5, 1.0, 0.2588, 1.0, 0.03407, 0.0, 0.03407, 0.0, 0.0, 1.0, 0.0, 0.0, 0.9659, 1.0, 0.9659, 1.0, 1.0, 0.0, 1.0, 1.0, 0.0, 1.0, 0.2506, 0.0, 0.2506, 0.0, 0.0, 0.0, 1.0, 0.0, 0.9659, 1.0, 0.9659, 1.0, 1.0, 1.0, 0.5, 1.0, 0.7071, 0.0, 0.7071, 0.0, 0.5, 0.0, 0.03407, 1.0, 0.03407, 1.0, 0.134, 0.0, 0.134, 1.0, 0.5, 1.0, 0.2929, 0.0, 0.2929, 0.0, 0.5, 1.0, 1.0, 0.0, 1.0, 0.0, 0.0, 1.0, 0.0, 0.0, 0.2929, 0.0, 0.134, 1.0, 0.134, 1.0, 0.2929, 1.0, 0.7071, 1.0, 0.866, 0.0, 0.866, 0.0, 0.7071, 1.0, 0.7071, 1.0, 0.5, 0.0, 0.5, 0.0, 0.7071, 0.0, 0.5, 0.0, 0.2929, 1.0, 0.2929, 1.0, 0.5, 0.0, 1.0, 0.0, 0.7494, 1.0, 0.7494, 1.0, 1.0, 1.0, 0.0, 1.0, 0.03407, 0.0, 0.03407, 0.0, 0.0, 0.0, 0.2588, 1.0, 0.2588, 1.0, 0.0, 0.0, 0.0, 0.0, 1.0, 0.0, 0.8728, 1.0, 0.8728, 1.0, 1.0, 1.0, 0.7412, 1.0, 0.5, 0.0, 0.5, 0.0, 0.7412, 1.0, 1.0, 0.0, 1.0, 0.0, 0.0, 1.0, 0.0, 0.0, 1.0, 1.0, 1.0, 1.0, 0.8728, 0.0, 0.8728, 0.0, 0.4879, 1.0, 0.4879, 1.0, 0.699, 0.0, 0.699, 0.0, 0.1272, 0.0, 0.0, 1.0, 0.0, 1.0, 0.1272, 0.0, 1.0, 1.0, 1.0, 1.0, 0.0, 0.0, 0.0, 0.0, 0.5, 0.0, 0.2588, 1.0, 0.2588, 1.0, 0.5, 0.0, 0.9659, 1.0, 0.9659, 1.0, 0.866, 0.0, 0.866, 1.0, 0.7494, 0.0, 0.7494, 0.0, 0.5121, 1.0, 0.5121, 0.0, 0.4879, 0.0, 0.699, 1.0, 0.699, 1.0, 0.4879, 0.0, 0.0, 0.0, 1.0, 0.8788, 1.0, 0.8788, 0.7083, 0.8809, 0.6544, 0.8869, 0.6042, 0.8965, 0.561, 0.9091, 0.5279, 0.9237, 0.5071, 0.9551, 0.4929, 0.9697, 0.4721, 0.9822, 0.439, 0.9919, 0.3958, 0.9979, 0.3456, 1.0, 0.2917, 1.0, 0.0, 0.0, 0.5, 1.0, 0.5, 1.0, 0.2929, 0.0, 0.2929, 1.0, 1.0, 0.0, 1.0, 0.0, 0.0, 1.0, 0.0, 1.0, 1.0, 0.0, 1.0, 0.0, 0.0, 1.0, 0.0, 1.0, 0.4222, 0.5352, 0.4222, 0.4659, 0.4366, 0.4014, 0.4788, 0.346, 0.5459, 0.3035, 0.6333, 0.2767, 0.7352, 0.2676, 0.8444, 0.2676, 1.0, 0.0, 1.0, 0.0, 0.8444, 0.01824, 0.6259, 0.0717, 0.4222, 0.1568, 0.2473, 0.2676, 0.1131, 0.3967, 0.02877, 0.5352, 0.0, 1.0, 0.0, 0.0, 1.0, 0.0, 0.7412, 1.0, 0.7412, 1.0, 1.0, 0.9237, 0.5536, 0.9091, 0.5724, 0.8965, 0.6024, 0.8869, 0.6415, 0.8809, 0.687, 0.8788, 0.7358, 0.8788, 1.0, 0.0, 1.0, 0.0, 0.0, 1.0, 0.0, 1.0, 0.3585, 0.9979, 0.4073, 0.9919, 0.4528, 0.9822, 0.4919, 0.9697, 0.5219, 0.9551, 0.5407, 0.0, 0.2506, 1.0, 0.2506, 1.0, 0.4879, 0.0, 0.4879, 0.0, 0.2929, 1.0, 0.2929, 1.0, 0.5, 0.0, 0.5, 1.0, 0.7412, 0.0, 0.7412, 0.0, 0.5, 1.0, 0.5, 0.0, 0.134, 1.0, 0.134, 1.0, 0.03407, 0.0, 0.03407, 0.0, 0.5, 1.0, 0.5, 1.0, 0.2588, 0.0, 0.2588, 0.0, 0.2929, 1.0, 0.2929, 1.0, 0.134, 0.0, 0.134, 1.0, 0.9659, 0.0, 0.9659, 0.0, 1.0, 1.0, 1.0, 0.8869, 0.6415, 0.8965, 0.6024, 0.9091, 0.5724, 0.9237, 0.5536, 0.9551, 0.5407, 0.9697, 0.5219, 0.9822, 0.4919, 0.9919, 0.4528, 0.9979, 0.4073, 1.0, 0.3585, 1.0, 0.0, 0.0, 0.0, 0.0, 1.0, 0.8788, 1.0, 0.8788, 0.7358, 0.8809, 0.687, 0.0, 0.7412, 0.0, 0.5, 1.0, 0.5, 1.0, 0.7412, 0.0, 0.2588, 0.0, 0.5, 1.0, 0.5, 1.0, 0.2588, 0.0, 1.0, 1.0, 1.0, 1.0, 0.0, 0.0, 0.0, 0.7662, 0.1854, 0.7964, 0.1917, 0.8246, 0.2102, 0.8488, 0.2397, 0.8674, 0.278, 0.8791, 0.3228, 0.8831, 0.3707, 0.8831, 0.6293, 0.8791, 0.6772, 0.8674, 0.722, 0.8488, 0.7603, 0.8246, 0.7898, 0.7964, 0.8083, 0.7662, 0.8146, 0.2338, 0.8146, 0.2036, 0.8083, 0.1754, 0.7898, 0.1512, 0.7603, 0.1326, 0.722, 0.1209, 0.6772, 0.1169, 0.6293, 0.1169, 0.3951, 0.1209, 0.3471, 0.1326, 0.3024, 0.1512, 0.264, 0.1754, 0.2346, 0.2036, 0.2161, 0.2338, 0.2098, 0.4369, 0.2098, 0.4369, 0.02439, 0.2338, 0.02439, 0.1733, 0.03702, 0.1169, 0.07406, 0.06849, 0.133, 0.03133, 0.2098, 0.007968, 0.2992, 0.0, 0.3951, 0.0, 0.6293, 0.007968, 0.7252, 0.03133, 0.8146, 0.06849, 0.8914, 0.1169, 0.9503, 0.1733, 0.9874, 0.2338, 1.0, 0.7662, 1.0, 0.8267, 0.9874, 0.8831, 0.9503, 0.9315, 0.8914, 0.9687, 0.8146, 0.992, 0.7252, 1.0, 0.6293, 1.0, 0.3707, 0.992, 0.2748, 0.9687, 0.1854, 0.9315, 0.1086, 0.8831, 0.04967, 0.8267, 0.01263, 0.7662, 0.0, 0.56, 0.0, 0.56, 0.1854, 0.0, 0.03407, 1.0, 0.03407, 1.0, 0.0, 0.0, 0.0, 1.0, 0.7412, 0.0, 0.7412, 0.0, 1.0, 1.0, 1.0, 1.0, 0.5121, 0.0, 0.5121, 0.0, 0.301, 1.0, 0.301])
me_shape_9_indexedfaceset_001.materials.append(mat_metal_pins)
me_shape_9_indexedfaceset_001.update()
me_shape_9_indexedfaceset_001.normals_split_custom_set([tuple(v) for v in zip(*[iter([0.768, -0.6404, -8.005e-08, 0.8946, -0.447, -4.003e-08, 0.8946, -0.447, -4.003e-08, 0.768, -0.6404, -8.005e-08, -3.433e-08, 0.0, 1.0, -3.433e-08, 0.0, 1.0, -3.433e-08, 0.0, 1.0, -3.433e-08, 0.0, 1.0, -3.433e-08, 0.0, 1.0, -3.433e-08, 0.0, 1.0, -3.433e-08, 0.0, 1.0, -3.433e-08, 0.0, 1.0, -3.433e-08, 0.0, 1.0, -3.433e-08, 0.0, 1.0, -3.433e-08, 0.0, 1.0, -3.433e-08, 0.0, 1.0, -3.433e-08, 0.0, 1.0, -3.433e-08, 0.0, 1.0, -3.433e-08, 0.0, 1.0, -3.433e-08, 0.0, 1.0, -3.433e-08, 0.0, 1.0, -3.433e-08, 0.0, 1.0, -3.433e-08, 0.0, 1.0, -3.433e-08, 0.0, 1.0, -0.9733, 0.2296, 0.0, -0.9733, 0.2296, 0.0, -0.9983, 0.05789, 0.0, -0.9983, 0.05789, 0.0, 0.7071, 4.591e-08, -0.7071, 0.866, 0.0, -0.5, 0.866, 0.0, -0.5, 0.7071, 4.591e-08, -0.7071, -0.5, 0.0, -0.866, -0.5, 0.0, -0.866, -0.7071, 0.0, -0.7071, -0.7071, 0.0, -0.7071, 0.0, -0.5, 0.866, 0.0, -0.5, 0.866, 0.0, -0.7071, 0.7071, 0.0, -0.7071, 0.7071, -0.8946, -0.447, 0.0, -0.8946, -0.447, 0.0, -0.768, -0.6404, 0.0, -0.768, -0.6404, 0.0, -0.9979, -0.0654, 0.0, -0.9659, -0.2588, 0.0, -0.9659, -0.2588, 0.0, -0.9979, -0.0654, 0.0, 0.2588, 0.0, -0.9659, 0.2588, 0.0, -0.9659, 0.5, 0.0, -0.866, 0.5, 0.0, -0.866, -0.5, 0.866, 0.0, -0.2588, 0.9659, 0.0, -0.2588, 0.9659, 0.0, -0.5, 0.866, 0.0, -0.5, 0.0, -0.866, -0.5, 0.0, -0.866, -0.2588, 0.0, -0.9659, -0.2588, 0.0, -0.9659, -0.7071, -0.7071, 0.0, -0.5, -0.866, 0.0, -0.5, -0.866, 0.0, -0.7071, -0.7071, 0.0, 0.5, -0.866, 0.0, 0.2588, -0.9659, 0.0, 0.2588, -0.9659, 0.0, 0.5, -0.866, 0.0, -0.4532, -0.8914, -1.328e-08, -0.6005, -0.7996, -2.668e-08, -0.6005, -0.7996, -2.668e-08, -0.4532, -0.8914, -1.328e-08, 0.9979, -0.0654, 0.0, 0.9659, -0.2588, 0.0, 0.9659, -0.2588, 0.0, 0.9979, -0.0654, 0.0, 0.0654, 4.348e-08, -0.9979, 0.2588, 4.304e-08, -0.9659, 0.2588, 4.304e-08, -0.9659, 0.0654, 4.348e-08, -0.9979, -0.9914, 0.0, 0.1305, -0.9659, 0.0, 0.2588, -0.9659, 0.0, 0.2588, -0.9914, 0.0, 0.1305, -0.0654, -0.9979, -4.504e-08, -0.2588, -0.9659, 0.0, -0.2588, -0.9659, 0.0, -0.0654, -0.9979, -4.504e-08, -0.2588, -4.063e-08, 0.9659, -0.2588, -4.063e-08, 0.9659, -0.5, -4.65e-08, 0.866, -0.5, -4.65e-08, 0.866, 0.866, -4.244e-08, 0.5, 0.866, -4.244e-08, 0.5, 0.7071, -3.458e-08, 0.7071, 0.7071, -3.458e-08, 0.7071, 2.294e-09, -0.9979, 0.0654, 0.0, -0.9659, 0.2588, 0.0, -0.9659, 0.2588, 2.294e-09, -0.9979, 0.0654, 0.2588, 0.0, -0.9659, 0.2588, 0.0, -0.9659, 0.0654, 0.0, -0.9979, 0.0654, 0.0, -0.9979, 0.768, 0.6404, 4.003e-08, 0.768, 0.6404, 4.003e-08, 0.6005, 0.7996, 2.668e-08, 0.6005, 0.7996, 2.668e-08, 0.9983, 0.05789, 3.319e-09, 0.9983, 0.05789, 3.319e-09, 0.9733, 0.2296, 1.001e-08, 0.9733, 0.2296, 1.001e-08, 0.9979, -0.0654, 0.0, 0.9979, -0.0654, 0.0, 0.9983, 0.05789, 6.638e-09, 0.9983, 0.05789, 6.638e-09, 0.768, -0.6404, -5.337e-08, 0.768, -0.6404, -5.337e-08, 0.6005, -0.7996, -8.005e-08, 0.6005, -0.7996, -8.005e-08, 0.866, 0.0, 0.5, 0.9659, 0.0, 0.2588, 0.9659, 0.0, 0.2588, 0.866, 0.0, 0.5, 0.9733, 0.2296, 3.336e-08, 0.8946, 0.447, 2.668e-08, 0.8946, 0.447, 2.668e-08, 0.9733, 0.2296, 3.336e-08, 0.2588, 0.0, 0.9659, 0.5, 0.0, 0.866, 0.5, 0.0, 0.866, 0.2588, 0.0, 0.9659, -0.6005, 0.7996, 8.005e-08, -0.768, 0.6404, 5.337e-08, -0.768, 0.6404, 5.337e-08, -0.6005, 0.7996, 8.005e-08, -0.0654, -0.9979, -4.504e-08, -4.42e-09, -1.0, -8.988e-08, -4.42e-09, -1.0, -8.988e-08, -4.42e-09, -1.0, -8.988e-08, -4.42e-09, -1.0, -8.988e-08, -4.42e-09, -1.0, -8.988e-08, -4.42e-09, -1.0, -8.988e-08, -4.42e-09, -1.0, -8.988e-08, -2.215e-09, -0.9979, 0.0654, -2.215e-09, -0.9979, 0.0654, -4.42e-09, -1.0, -8.988e-08, -4.42e-09, -1.0, -8.988e-08, -4.42e-09, -1.0, -8.988e-08, -4.42e-09, -1.0, -8.988e-08, -4.42e-09, -1.0, -8.988e-08, -4.42e-09, -1.0, -8.988e-08, -4.42e-09, -1.0, -8.988e-08, -0.0654, -0.9979, -4.504e-08, -0.9659, 0.0, 0.2588, -0.866, 0.0, 0.5, -0.866, 0.0, 0.5, -0.9659, 0.0, 0.2588, 0.6005, -0.7996, -8.005e-08, 0.6005, -0.7996, -8.005e-08, 0.4532, -0.8914, -7.194e-08, 0.4532, -0.8914, -7.194e-08, -0.9659, 0.0, -0.2588, -0.9659, 0.0, -0.2588, -0.866, 0.0, -0.5, -0.866, 0.0, -0.5, 0.8946, -0.447, -4.003e-08, 0.9733, -0.2296, -2.668e-08, 0.9733, -0.2296, -2.668e-08, 0.8946, -0.447, -4.003e-08, 0.0, -1.0, 5.298e-08, 0.0, -1.0, 5.298e-08, 0.0, -0.9979, 0.0654, 0.0, -0.9979, 0.0654, 0.0, -1.0, 5.298e-08, 0.0, -1.0, 5.298e-08, 0.0, -1.0, 5.298e-08, 0.0, -1.0, 5.298e-08, 0.0, -1.0, 5.298e-08, 0.0, -1.0, 5.298e-08, 0.0, -1.0, 5.298e-08, 0.0654, -0.9979, 2.655e-08, 0.0654, -0.9979, 2.655e-08, 0.0, -1.0, 5.298e-08, 0.0, -1.0, 5.298e-08, 0.0, -1.0, 5.298e-08, 0.0, -1.0, 5.298e-08, 0.0, -1.0, 5.298e-08, -0.7071, -0.7071, 0.0, -0.7071, -0.7071, 0.0, -0.5, -0.866, 0.0, -0.5, -0.866, 0.0, 0.0, -0.2588, 0.9659, 0.0, -0.2588, 0.9659, 0.0, -0.5, 0.866, 0.0, -0.5, 0.866, 0.0, -0.9659, 0.2588, 0.0, -0.9659, 0.2588, 0.0, -0.9979, 0.0654, 0.0, -0.9979, 0.0654, -0.866, -0.5, 0.0, -0.866, -0.5, 0.0, -0.7071, -0.7071, 0.0, -0.7071, -0.7071, 0.0, 0.0, -0.5, 0.866, 0.0, -0.5, 0.866, 0.0, -0.7071, 0.7071, 0.0, -0.7071, 0.7071, 0.0, -0.866, 0.5, 0.0, -0.866, 0.5, 0.0, -0.9659, 0.2588, 0.0, -0.9659, 0.2588, 0.6005, -0.7996, -1.067e-07, 0.768, -0.6404, -8.005e-08, 0.768, -0.6404, -8.005e-08, 0.6005, -0.7996, -1.067e-07, 0.0, -0.2588, 0.9659, 0.0, -0.2588, 0.9659, 0.0, -0.2588, 0.9659, 0.0, -0.2588, 0.9659, 0.8946, 0.447, 2.668e-08, 0.768, 0.6404, 2.668e-08, 0.768, 0.6404, 2.668e-08, 0.8946, 0.447, 2.668e-08, -0.768, 0.6404, 0.0, -0.768, 0.6404, 0.0, -0.8946, 0.447, 0.0, -0.8946, 0.447, 0.0, 0.0, -0.7071, 0.7071, 0.0, -0.7071, 0.7071, 0.0, -0.866, 0.5, 0.0, -0.866, 0.5, 0.0, -0.5, 0.866, 0.0, -0.7071, 0.7071, 0.0, -0.7071, 0.7071, 0.0, -0.5, 0.866, 0.768, 0.6404, 2.668e-08, 0.6005, 0.7996, 5.337e-08, 0.6005, 0.7996, 5.337e-08, 0.768, 0.6404, 2.668e-08, 0.6005, 0.7996, 2.668e-08, 0.6005, 0.7996, 2.668e-08, 0.4532, 0.8914, 1.328e-08, 0.4532, 0.8914, 1.328e-08, 0.866, 0.0, -0.5, 0.9659, 4.591e-08, -0.2588, 0.9659, 4.591e-08, -0.2588, 0.866, 0.0, -0.5, -0.2588, -4.063e-08, 0.9659, -0.2588, -4.063e-08, 0.9659, -0.0654, -3.489e-08, 0.9979, -0.0654, -3.489e-08, 0.9979, 0.2588, -0.9659, 0.0, 0.2588, -0.9659, 0.0, 0.5, -0.866, 0.0, 0.5, -0.866, 0.0, -0.6005, 0.7996, 0.0, -0.6005, 0.7996, 0.0, -0.768, 0.6404, 0.0, -0.768, 0.6404, 0.0, -0.9659, 0.0, -0.2588, -0.9659, 0.0, -0.2588, -0.9979, -1.186e-08, -0.0654, -0.9979, -1.186e-08, -0.0654, 0.9659, 4.591e-08, -0.2588, 0.9914, 9.104e-08, -0.1305, 0.9914, 9.104e-08, -0.1305, 0.9659, 4.591e-08, -0.2588, -0.866, 0.5, 0.0, -0.7071, 0.7071, 0.0, -0.7071, 0.7071, 0.0, -0.866, 0.5, 0.0, 0.9983, -0.05789, -1.659e-09, 0.9983, -0.05789, -1.659e-09, 0.9733, -0.2296, -8.339e-09, 0.9733, -0.2296, -8.339e-09, -0.9659, 0.2588, 0.0, -0.866, 0.5, 0.0, -0.866, 0.5, 0.0, -0.9659, 0.2588, 0.0, 2.306e-09, 4.695e-08, -1.0, 2.306e-09, 4.695e-08, -1.0, 2.306e-09, 4.695e-08, -1.0, 2.306e-09, 4.695e-08, -1.0, 2.306e-09, 4.695e-08, -1.0, 2.306e-09, 4.695e-08, -1.0, 2.306e-09, 4.695e-08, -1.0, 2.306e-09, 4.695e-08, -1.0, 2.306e-09, 4.695e-08, -1.0, 2.306e-09, 4.695e-08, -1.0, 2.306e-09, 4.695e-08, -1.0, 2.306e-09, 4.695e-08, -1.0, 2.306e-09, 4.695e-08, -1.0, 2.306e-09, 4.695e-08, -1.0, 2.306e-09, 4.695e-08, -1.0, 2.306e-09, 4.695e-08, -1.0, 2.306e-09, 4.695e-08, -1.0, 2.306e-09, 4.695e-08, -1.0, 2.306e-09, 4.695e-08, -1.0, 2.306e-09, 4.695e-08, -1.0, 2.306e-09, 4.695e-08, -1.0, 2.306e-09, 4.695e-08, -1.0, 2.306e-09, 4.695e-08, -1.0, 2.306e-09, 4.695e-08, -1.0, 2.306e-09, 4.695e-08, -1.0, 2.306e-09, 4.695e-08, -1.0, 2.306e-09, 4.695e-08, -1.0, 2.306e-09, 4.695e-08, -1.0, 0.0654, 4.348e-08, -0.9979, 0.0654, 4.348e-08, -0.9979, 2.306e-09, 4.695e-08, -1.0, 2.306e-09, 4.695e-08, -1.0, 2.306e-09, 4.695e-08, -1.0, 2.306e-09, 4.695e-08, -1.0, 2.306e-09, 4.695e-08, -1.0, 2.306e-09, 4.695e-08, -1.0, 2.306e-09, 4.695e-08, -1.0, 2.306e-09, 4.695e-08, -1.0, 2.306e-09, 4.695e-08, -1.0, 2.306e-09, 4.695e-08, -1.0, -0.7071, 0.7071, 0.0, -0.5, 0.866, 0.0, -0.5, 0.866, 0.0, -0.7071, 0.7071, 0.0, -0.4532, -0.8914, 0.0, -0.4532, -0.8914, 0.0, -0.6005, -0.7996, 0.0, -0.6005, -0.7996, 0.0, -0.8946, 0.447, 0.0, -0.8946, 0.447, 0.0, -0.9733, 0.2296, 0.0, -0.9733, 0.2296, 0.0, -0.9733, -0.2296, -1.001e-08, -0.8946, -0.447, -3.336e-08, -0.8946, -0.447, -3.336e-08, -0.9733, -0.2296, -1.001e-08, -0.4532, 0.8914, 3.983e-08, -0.6005, 0.7996, 8.005e-08, -0.6005, 0.7996, 8.005e-08, -0.4532, 0.8914, 3.983e-08, -0.9983, 0.05789, 0.0, -0.9983, 0.05789, 0.0, -0.9979, 0.0654, 0.0, -0.9979, 0.0654, 0.0, -0.9983, -0.05789, 0.0, -0.9983, -0.05789, 0.0, -0.9733, -0.2296, 0.0, -0.9733, -0.2296, 0.0, -0.9983, 0.05789, 3.319e-09, -0.9733, 0.2296, 1.001e-08, -0.9733, 0.2296, 1.001e-08, -0.9983, 0.05789, 3.319e-09, -0.9983, -0.05789, -3.319e-09, -0.9983, -0.05789, -3.319e-09, -0.9983, 0.05789, 3.319e-09, -0.9983, 0.05789, 3.319e-09, -0.4532, 0.8914, 3.983e-08, -0.4532, 0.8914, 3.983e-08, -0.4532, 0.8914, 0.0, -0.4532, 0.8914, 0.0, 0.9659, 0.0, -0.2588, 0.9659, 0.0, -0.2588, 0.9979, 0.0, -0.0654, 0.9979, 0.0, -0.0654, 0.5, 0.866, 0.0, 0.2588, 0.9659, 0.0, 0.2588, 0.9659, 0.0, 0.5, 0.866, 0.0, 0.0, -0.7071, 0.7071, 0.0, -0.866, 0.5, 0.0, -0.866, 0.5, 0.0, -0.7071, 0.7071, -0.9983, -0.05789, -3.319e-09, -0.9733, -0.2296, -1.001e-08, -0.9733, -0.2296, -1.001e-08, -0.9983, -0.05789, -3.319e-09, -0.768, 0.6404, 5.337e-08, -0.8946, 0.447, 2.001e-08, -0.8946, 0.447, 2.001e-08, -0.768, 0.6404, 5.337e-08, -0.8946, 0.447, 2.001e-08, -0.9733, 0.2296, 1.001e-08, -0.9733, 0.2296, 1.001e-08, -0.8946, 0.447, 2.001e-08, -0.9733, -0.2296, 0.0, -0.9733, -0.2296, 0.0, -0.8946, -0.447, 0.0, -0.8946, -0.447, 0.0, -0.768, -0.6404, -4.003e-08, -0.6005, -0.7996, -2.668e-08, -0.6005, -0.7996, -2.668e-08, -0.768, -0.6404, -4.003e-08, -0.5, -0.866, 0.0, -0.2588, -0.9659, 0.0, -0.2588, -0.9659, 0.0, -0.5, -0.866, 0.0, -0.4532, -0.8914, 0.0, -0.4532, -0.8914, 0.0, -0.4532, -0.8914, -1.328e-08, -0.4532, -0.8914, -1.328e-08, -0.5, -4.65e-08, 0.866, -0.5, -4.65e-08, 0.866, -0.7071, -2.753e-08, 0.7071, -0.7071, -2.753e-08, 0.7071, -0.9979, 0.0654, 0.0, -0.9659, 0.2588, 0.0, -0.9659, 0.2588, 0.0, -0.9979, 0.0654, 0.0, -0.9979, -0.0654, 0.0, -0.9979, -0.0654, 0.0, -0.9983, -0.05789, 0.0, -0.9983, -0.05789, 0.0, -0.866, -0.5, 0.0, -0.7071, -0.7071, 0.0, -0.7071, -0.7071, 0.0, -0.866, -0.5, 0.0, -0.0654, 0.9979, 0.0, -0.2588, 0.9659, 0.0, -0.2588, 0.9659, 0.0, -0.0654, 0.9979, 0.0, -0.866, 0.0, -0.5, -0.866, 0.0, -0.5, -0.7071, 0.0, -0.7071, -0.7071, 0.0, -0.7071, 0.9914, 0.0, 0.1305, 0.9659, 0.0, 0.2588, 0.9659, 0.0, 0.2588, 0.9914, 0.0, 0.1305, 0.5, 6.887e-08, -0.866, 0.7071, 4.591e-08, -0.7071, 0.7071, 4.591e-08, -0.7071, 0.5, 6.887e-08, -0.866, -0.2588, 0.0, -0.9659, -0.2588, 0.0, -0.9659, -0.0654, 0.0, -0.9979, -0.0654, 0.0, -0.9979, 0.5, 0.0, 0.866, 0.7071, 0.0, 0.7071, 0.7071, 0.0, 0.7071, 0.5, 0.0, 0.866, -0.0654, 4.149e-08, -0.9979, -0.2588, 3.156e-08, -0.9659, -0.2588, 3.156e-08, -0.9659, -0.0654, 4.149e-08, -0.9979, 0.7071, 0.0, -0.7071, 0.7071, 0.0, -0.7071, 0.866, 0.0, -0.5, 0.866, 0.0, -0.5, -1.0, 3.004e-08, 0.0, -1.0, 3.004e-08, 0.0, -1.0, 3.004e-08, 0.0, -1.0, 3.004e-08, 0.0, -1.0, 3.004e-08, 0.0, -1.0, 3.004e-08, 0.0, -1.0, 3.004e-08, 0.0, -1.0, 3.004e-08, 0.0, -1.0, 3.004e-08, 0.0, -1.0, 3.004e-08, 0.0, -1.0, 3.004e-08, 0.0, -1.0, 3.004e-08, 0.0, -1.0, 3.004e-08, 0.0, -1.0, 3.004e-08, 0.0, -1.0, 3.004e-08, 0.0, -1.0, 3.004e-08, 0.0, 0.0654, 0.0, -0.9979, -0.0654, 0.0, -0.9979, -0.0654, 0.0, -0.9979, 1.201e-09, 0.0, -1.0, 1.201e-09, 0.0, -1.0, 1.201e-09, 0.0, -1.0, 1.201e-09, 0.0, -1.0, 1.201e-09, 0.0, -1.0, 1.201e-09, 0.0, -1.0, 1.201e-09, 0.0, -1.0, 1.201e-09, 0.0, -1.0, 1.201e-09, 0.0, -1.0, 1.201e-09, 0.0, -1.0, 1.201e-09, 0.0, -1.0, 1.201e-09, 0.0, -1.0, 1.201e-09, 0.0, -1.0, 1.201e-09, 0.0, -1.0, 1.201e-09, 0.0, -1.0, 1.201e-09, 0.0, -1.0, 0.0654, 0.0, -0.9979, 0.866, 0.0, -0.5, 0.866, 0.0, -0.5, 0.9659, 0.0, -0.2588, 0.9659, 0.0, -0.2588, 0.5, 0.0, -0.866, 0.5, 0.0, -0.866, 0.7071, 0.0, -0.7071, 0.7071, 0.0, -0.7071, 0.1305, 0.0, 0.9914, 0.2588, 0.0, 0.9659, 0.2588, 0.0, 0.9659, 0.1305, 0.0, 0.9914, 0.0, -0.866, 0.5, 0.0, -0.866, 0.5, 0.0, -0.9659, 0.2588, 0.0, -0.9659, 0.2588, 0.0, -0.2588, 0.9659, 0.0, -0.5, 0.866, 0.0, -0.5, 0.866, 0.0, -0.2588, 0.9659, 0.0, -1.0, -7.628e-09, 0.0, -1.0, -7.628e-09, 0.0, -1.0, -7.628e-09, 0.0, -1.0, -7.628e-09, 0.0, -1.0, -7.628e-09, 0.0, -1.0, -7.628e-09, 0.0, -1.0, -7.628e-09, 0.0, -1.0, -7.628e-09, 0.0, -1.0, -7.628e-09, 0.0, -1.0, -7.628e-09, 0.0, -1.0, -7.628e-09, 0.0, -1.0, -7.628e-09, 0.0, -1.0, -7.628e-09, 0.0, -1.0, -7.628e-09, 0.0, -1.0, -7.628e-09, 0.0, -1.0, -7.628e-09, 0.0, -1.0, -7.628e-09, 0.0, -1.0, -7.628e-09, 0.0, -0.9659, 0.2588, 0.0, -0.9659, 0.2588, 0.0, -0.9914, 0.1305, 0.0, -0.9914, 0.1305, -0.9659, 0.0, -0.2588, -0.9914, 0.0, -0.1305, -0.9914, 0.0, -0.1305, -0.9659, 0.0, -0.2588, 0.0, -0.7071, 0.7071, 0.0, -0.7071, 0.7071, 0.0, -0.866, 0.5, 0.0, -0.866, 0.5, -0.866, 0.0, -0.5, -0.9659, 0.0, -0.2588, -0.9659, 0.0, -0.2588, -0.866, 0.0, -0.5, 0.0, -0.2588, 0.9659, 0.0, -0.2588, 0.9659, 0.0, -0.2588, 0.9659, 0.0, -0.2588, 0.9659, 0.0, -0.7071, 0.7071, 0.0, -0.866, 0.5, 0.0, -0.866, 0.5, 0.0, -0.7071, 0.7071, 0.0, -0.5, 0.866, 0.0, -0.7071, 0.7071, 0.0, -0.7071, 0.7071, 0.0, -0.5, 0.866, -0.7071, 2.296e-08, -0.7071, -0.866, 0.0, -0.5, -0.866, 0.0, -0.5, -0.7071, 2.296e-08, -0.7071, 0.0, -0.866, 0.5, 0.0, -0.9659, 0.2588, 0.0, -0.9659, 0.2588, 0.0, -0.866, 0.5, 0.0654, -0.9979, -4.664e-08, 0.2588, -0.9659, 0.0, 0.2588, -0.9659, 0.0, 0.0654, -0.9979, -4.664e-08, -0.7071, -2.753e-08, 0.7071, -0.7071, -2.753e-08, 0.7071, -0.866, -2.296e-08, 0.5, -0.866, -2.296e-08, 0.5, 0.0, -0.2588, 0.9659, 0.0, -0.5, 0.866, 0.0, -0.5, 0.866, 0.0, -0.2588, 0.9659, 1.0, 0.0, 0.0, 1.0, 0.0, 0.0, 0.9979, -0.0654, 0.0, 0.9979, -0.0654, 0.0, 0.866, -0.5, 0.0, 0.7071, -0.7071, 0.0, 0.7071, -0.7071, 0.0, 0.866, -0.5, 0.0, -2.215e-09, -0.9979, 0.0654, 0.0, -0.9659, 0.2588, 0.0, -0.9659, 0.2588, -2.215e-09, -0.9979, 0.0654, 0.0, -0.2588, 0.9659, 0.0, -0.2588, 0.9659, 0.0, -0.5, 0.866, 0.0, -0.5, 0.866, 0.9659, -0.2588, 0.0, 0.866, -0.5, 0.0, 0.866, -0.5, 0.0, 0.9659, -0.2588, 0.0, -0.9659, -1.87e-08, 0.2588, -0.9659, -1.87e-08, 0.2588, -0.866, -2.296e-08, 0.5, -0.866, -2.296e-08, 0.5, 0.2588, -4.063e-08, 0.9659, 0.2588, -4.063e-08, 0.9659, 0.0654, -4.006e-08, 0.9979, 0.0654, -4.006e-08, 0.9979, 1.428e-09, 4.296e-08, -1.0, 1.428e-09, 4.296e-08, -1.0, 1.428e-09, 4.296e-08, -1.0, 1.428e-09, 4.296e-08, -1.0, 1.428e-09, 4.296e-08, -1.0, 1.428e-09, 4.296e-08, -1.0, 1.428e-09, 4.296e-08, -1.0, 1.428e-09, 4.296e-08, -1.0, 1.428e-09, 4.296e-08, -1.0, 1.428e-09, 4.296e-08, -1.0, 1.428e-09, 4.296e-08, -1.0, 1.428e-09, 4.296e-08, -1.0, 1.428e-09, 4.296e-08, -1.0, 1.428e-09, 4.296e-08, -1.0, 1.428e-09, 4.296e-08, -1.0, 1.428e-09, 4.296e-08, -1.0, 1.428e-09, 4.296e-08, -1.0, 1.428e-09, 4.296e-08, -1.0, 1.428e-09, 4.296e-08, -1.0, 1.428e-09, 4.296e-08, -1.0, 1.428e-09, 4.296e-08, -1.0, 1.428e-09, 4.296e-08, -1.0, 1.428e-09, 4.296e-08, -1.0, 1.428e-09, 4.296e-08, -1.0, 1.428e-09, 4.296e-08, -1.0, 1.428e-09, 4.296e-08, -1.0, 1.428e-09, 4.296e-08, -1.0, 1.428e-09, 4.296e-08, -1.0, -0.0654, 4.149e-08, -0.9979, -0.0654, 4.149e-08, -0.9979, 1.428e-09, 4.296e-08, -1.0, 1.428e-09, 4.296e-08, -1.0, 1.428e-09, 4.296e-08, -1.0, 1.428e-09, 4.296e-08, -1.0, 1.428e-09, 4.296e-08, -1.0, 1.428e-09, 4.296e-08, -1.0, 1.428e-09, 4.296e-08, -1.0, 1.428e-09, 4.296e-08, -1.0, 1.428e-09, 4.296e-08, -1.0, 1.428e-09, 4.296e-08, -1.0, 1.727e-08, -3.221e-08, 1.0, 1.727e-08, -3.221e-08, 1.0, 1.727e-08, -3.221e-08, 1.0, 1.727e-08, -3.221e-08, 1.0, 1.727e-08, -3.221e-08, 1.0, 1.727e-08, -3.221e-08, 1.0, 1.727e-08, -3.221e-08, 1.0, 1.727e-08, -3.221e-08, 1.0, 1.727e-08, -3.221e-08, 1.0, 1.727e-08, -3.221e-08, 1.0, 1.727e-08, -3.221e-08, 1.0, 1.727e-08, -3.221e-08, 1.0, 1.727e-08, -3.221e-08, 1.0, 1.727e-08, -3.221e-08, 1.0, 1.727e-08, -3.221e-08, 1.0, 1.727e-08, -3.221e-08, 1.0, 1.727e-08, -3.221e-08, 1.0, 1.727e-08, -3.221e-08, 1.0, 1.727e-08, -3.221e-08, 1.0, 1.727e-08, -3.221e-08, 1.0, 1.727e-08, -3.221e-08, 1.0, 1.727e-08, -3.221e-08, 1.0, 1.727e-08, -3.221e-08, 1.0, 1.727e-08, -3.221e-08, 1.0, 1.727e-08, -3.221e-08, 1.0, -0.0654, -3.489e-08, 0.9979, -0.0654, -3.489e-08, 0.9979, 1.727e-08, -3.221e-08, 1.0, 1.727e-08, -3.221e-08, 1.0, 1.727e-08, -3.221e-08, 1.0, 1.727e-08, -3.221e-08, 1.0, 1.727e-08, -3.221e-08, 1.0, 1.727e-08, -3.221e-08, 1.0, 1.727e-08, -3.221e-08, 1.0, 1.727e-08, -3.221e-08, 1.0, 1.727e-08, -3.221e-08, 1.0, 1.727e-08, -3.221e-08, 1.0, 1.727e-08, -3.221e-08, 1.0, 1.727e-08, -3.221e-08, 1.0, 1.727e-08, -3.221e-08, 1.0, -1.213e-07, -4.181e-08, 1.0, -1.213e-07, -4.181e-08, 1.0, -1.213e-07, -4.181e-08, 1.0, -1.213e-07, -4.181e-08, 1.0, -1.213e-07, -4.181e-08, 1.0, -1.213e-07, -4.181e-08, 1.0, -1.213e-07, -4.181e-08, 1.0, -1.213e-07, -4.181e-08, 1.0, -1.213e-07, -4.181e-08, 1.0, -1.213e-07, -4.181e-08, 1.0, -1.213e-07, -4.181e-08, 1.0, -1.213e-07, -4.181e-08, 1.0, -1.213e-07, -4.181e-08, 1.0, -1.213e-07, -4.181e-08, 1.0, -1.213e-07, -4.181e-08, 1.0, -1.213e-07, -4.181e-08, 1.0, -1.213e-07, -4.181e-08, 1.0, -1.213e-07, -4.181e-08, 1.0, -1.213e-07, -4.181e-08, 1.0, -1.213e-07, -4.181e-08, 1.0, -1.213e-07, -4.181e-08, 1.0, -1.213e-07, -4.181e-08, 1.0, -1.213e-07, -4.181e-08, 1.0, -1.213e-07, -4.181e-08, 1.0, -1.213e-07, -4.181e-08, 1.0, -1.213e-07, -4.181e-08, 1.0, -1.213e-07, -4.181e-08, 1.0, -1.213e-07, -4.181e-08, 1.0, -1.213e-07, -4.181e-08, 1.0, -1.213e-07, -4.181e-08, 1.0, -1.213e-07, -4.181e-08, 1.0, 0.0654, -4.006e-08, 0.9979, 0.0654, -4.006e-08, 0.9979, -1.213e-07, -4.181e-08, 1.0, -1.213e-07, -4.181e-08, 1.0, -1.213e-07, -4.181e-08, 1.0, -1.213e-07, -4.181e-08, 1.0, -1.213e-07, -4.181e-08, 1.0, -1.213e-07, -4.181e-08, 1.0, -1.213e-07, -4.181e-08, 1.0, -0.768, -0.6404, 0.0, -0.768, -0.6404, 0.0, -0.6005, -0.7996, 0.0, -0.6005, -0.7996, 0.0, 0.7071, -0.7071, 0.0, 0.5, -0.866, 0.0, 0.5, -0.866, 0.0, 0.7071, -0.7071, 0.0, -0.5, 0.0, 0.866, -0.2588, 0.0, 0.9659, -0.2588, 0.0, 0.9659, -0.5, 0.0, 0.866, -0.9659, -0.2588, 0.0, -0.866, -0.5, 0.0, -0.866, -0.5, 0.0, -0.9659, -0.2588, 0.0, 0.9659, -1.87e-08, 0.2588, 0.9659, -1.87e-08, 0.2588, 0.9979, 2.19e-09, 0.0654, 0.9979, 2.19e-09, 0.0654, -0.9659, -1.87e-08, 0.2588, -0.9659, -1.87e-08, 0.2588, -0.9979, -1.04e-08, 0.0654, -0.9979, -1.04e-08, 0.0654, 0.9983, -0.05789, -1.328e-08, 0.9733, -0.2296, -2.668e-08, 0.9733, -0.2296, -2.668e-08, 0.9983, -0.05789, -1.328e-08, -0.1305, 0.0, 0.9914, -0.2588, 0.0, 0.9659, -0.2588, 0.0, 0.9659, -0.1305, 0.0, 0.9914, -0.866, 0.0, 0.5, -0.7071, 0.0, 0.7071, -0.7071, 0.0, 0.7071, -0.866, 0.0, 0.5, 0.9659, -1.87e-08, 0.2588, 0.9659, -1.87e-08, 0.2588, 0.866, -4.244e-08, 0.5, 0.866, -4.244e-08, 0.5, -0.5, 3.443e-08, -0.866, -0.7071, 2.296e-08, -0.7071, -0.7071, 2.296e-08, -0.7071, -0.5, 3.443e-08, -0.866, 0.9983, -0.05789, -1.328e-08, 0.9983, -0.05789, -1.328e-08, 0.9979, 0.0654, 0.0, 0.9979, 0.0654, 0.0, 0.7071, 0.7071, 0.0, 0.5, 0.866, 0.0, 0.5, 0.866, 0.0, 0.7071, 0.7071, 0.0, -0.7071, 0.0, 0.7071, -0.5, 0.0, 0.866, -0.5, 0.0, 0.866, -0.7071, 0.0, 0.7071, 0.7071, 0.0, 0.7071, 0.866, 0.0, 0.5, 0.866, 0.0, 0.5, 0.7071, 0.0, 0.7071, 0.866, 0.5, 0.0, 0.7071, 0.7071, 0.0, 0.7071, 0.7071, 0.0, 0.866, 0.5, 0.0, 0.9983, 0.05789, 6.638e-09, 0.9733, 0.2296, 3.336e-08, 0.9733, 0.2296, 3.336e-08, 0.9983, 0.05789, 6.638e-09, 0.0654, 0.9979, 0.0, 0.2588, 0.9659, 0.0, 0.2588, 0.9659, 0.0, 0.0654, 0.9979, 0.0, -0.2588, -0.9659, 0.0, -0.2588, -0.9659, 0.0, -0.1305, -0.9914, 0.0, -0.1305, -0.9914, 0.0, 0.4532, -0.8914, -8.521e-08, 0.6005, -0.7996, -1.067e-07, 0.6005, -0.7996, -1.067e-07, 0.4532, -0.8914, -8.521e-08, -0.2588, 3.156e-08, -0.9659, -0.5, 3.443e-08, -0.866, -0.5, 3.443e-08, -0.866, -0.2588, 3.156e-08, -0.9659, 0.0, -1.0, 0.0, 0.0, -1.0, 0.0, 0.0, -1.0, 0.0, 0.0, -1.0, 0.0, -0.4532, 0.8914, 0.0, -0.4532, 0.8914, 0.0, -0.6005, 0.7996, 0.0, -0.6005, 0.7996, 0.0, 0.8946, 0.447, 3.336e-08, 0.8946, 0.447, 3.336e-08, 0.768, 0.6404, 4.003e-08, 0.768, 0.6404, 4.003e-08, 0.6005, 0.7996, 5.337e-08, 0.4532, 0.8914, 2.655e-08, 0.4532, 0.8914, 2.655e-08, 0.6005, 0.7996, 5.337e-08, 0.4532, -0.8914, -8.521e-08, 0.4532, -0.8914, -8.521e-08, 0.4532, -0.8914, -7.194e-08, 0.4532, -0.8914, -7.194e-08, 0.0, -0.866, 0.5, 0.0, -0.9659, 0.2588, 0.0, -0.9659, 0.2588, 0.0, -0.866, 0.5, -0.9659, -0.2588, 0.0, -0.9659, -0.2588, 0.0, -0.866, -0.5, 0.0, -0.866, -0.5, 0.0, 0.9733, -0.2296, -8.339e-09, 0.9733, -0.2296, -8.339e-09, 0.8946, -0.447, -2.001e-08, 0.8946, -0.447, -2.001e-08, -0.8946, -0.447, -3.336e-08, -0.768, -0.6404, -4.003e-08, -0.768, -0.6404, -4.003e-08, -0.8946, -0.447, -3.336e-08, 0.9979, 2.19e-09, 0.0654, 0.9979, 0.0, -0.0654, 0.9979, 0.0, -0.0654, 1.0, 0.0, 0.0, 1.0, 0.0, 0.0, 1.0, 0.0, 0.0, 1.0, 0.0, 0.0, 1.0, 0.0, 0.0, 1.0, 0.0, 0.0, 1.0, 0.0, 0.0, 1.0, 0.0, 0.0, 1.0, 0.0, 0.0, 1.0, 0.0, 0.0, 1.0, 0.0, 0.0, 1.0, 0.0, 0.0, 0.9979, 2.19e-09, 0.0654, 0.5, -0.866, 0.0, 0.5, -0.866, 0.0, 0.7071, -0.7071, 0.0, 0.7071, -0.7071, 0.0, 0.9983, 0.05789, 3.319e-09, 0.9983, 0.05789, 3.319e-09, 0.9983, -0.05789, -1.659e-09, 0.9983, -0.05789, -1.659e-09, 0.4532, 0.8914, 2.655e-08, 0.4532, 0.8914, 2.655e-08, 0.4532, 0.8914, 1.328e-08, 0.4532, 0.8914, 1.328e-08, 0.0654, -0.9979, -4.664e-08, 4.577e-09, -1.0, -9.308e-08, 4.577e-09, -1.0, -9.308e-08, 4.577e-09, -1.0, -9.308e-08, 4.577e-09, -1.0, -9.308e-08, 4.577e-09, -1.0, -9.308e-08, 4.577e-09, -1.0, -9.308e-08, 4.577e-09, -1.0, -9.308e-08, 2.294e-09, -0.9979, 0.0654, 2.294e-09, -0.9979, 0.0654, 4.577e-09, -1.0, -9.308e-08, 4.577e-09, -1.0, -9.308e-08, 4.577e-09, -1.0, -9.308e-08, 4.577e-09, -1.0, -9.308e-08, 4.577e-09, -1.0, -9.308e-08, 4.577e-09, -1.0, -9.308e-08, 4.577e-09, -1.0, -9.308e-08, 0.0654, -0.9979, -4.664e-08, 0.9979, 0.0654, 0.0, 0.9659, 0.2588, 0.0, 0.9659, 0.2588, 0.0, 0.9979, 0.0654, 0.0, -1.0, -2.366e-08, 0.0, -1.0, -2.366e-08, 0.0, -1.0, -2.366e-08, 0.0, -1.0, -2.366e-08, 0.0, -1.0, -2.366e-08, 0.0, -1.0, -2.366e-08, 0.0, -0.9979, -1.186e-08, -0.0654, -0.9979, -1.186e-08, -0.0654, -0.9979, -1.04e-08, 0.0654, -0.9979, -1.04e-08, 0.0654, -1.0, -2.366e-08, 0.0, -1.0, -2.366e-08, 0.0, -1.0, -2.366e-08, 0.0, -1.0, -2.366e-08, 0.0, -1.0, -2.366e-08, 0.0, -1.0, -2.366e-08, 0.0, 0.9733, 0.2296, 1.001e-08, 0.9733, 0.2296, 1.001e-08, 0.8946, 0.447, 3.336e-08, 0.8946, 0.447, 3.336e-08, 0.7071, -3.458e-08, 0.7071, 0.7071, -3.458e-08, 0.7071, 0.5, -3.443e-08, 0.866, 0.5, -3.443e-08, 0.866, 0.2588, -4.063e-08, 0.9659, 0.2588, -4.063e-08, 0.9659, 0.5, -3.443e-08, 0.866, 0.5, -3.443e-08, 0.866, 0.866, -0.5, 0.0, 0.866, -0.5, 0.0, 0.9659, -0.2588, 0.0, 0.9659, -0.2588, 0.0, -0.5, -0.866, 0.0, -0.5, -0.866, 0.0, -0.2588, -0.9659, 0.0, -0.2588, -0.9659, 0.0, 0.7071, -0.7071, 0.0, 0.7071, -0.7071, 0.0, 0.866, -0.5, 0.0, 0.866, -0.5, 0.0, -0.9659, -0.2588, 0.0, -0.9659, -0.2588, 0.0, -0.9979, -0.0654, 0.0, -0.9979, -0.0654, 0.0, 1.0, 4.958e-08, 0.0, 1.0, 4.958e-08, 0.0, 1.0, 4.958e-08, 0.0, 1.0, 4.958e-08, 0.0, 1.0, 4.958e-08, 0.0, 1.0, 4.958e-08, 0.0, 1.0, 4.958e-08, 0.0, 1.0, 4.958e-08, 0.0, 1.0, 4.958e-08, 0.0, 1.0, 4.958e-08, 0.0, 1.0, 4.958e-08, 0.0, 1.0, 4.958e-08, 0.0, 1.0, 4.958e-08, 0.0, 1.0, 4.958e-08, 0.0, 1.0, 4.958e-08, 0.0, 1.0, 4.958e-08, 0.0, 0.9659, 0.2588, 0.0, 0.866, 0.5, 0.0, 0.866, 0.5, 0.0, 0.9659, 0.2588, 0.0, 0.2588, 4.304e-08, -0.9659, 0.5, 6.887e-08, -0.866, 0.5, 6.887e-08, -0.866, 0.2588, 4.304e-08, -0.9659, -1.0, 0.0, 0.0, -1.0, 0.0, 0.0, -0.9979, -0.0654, 0.0, -0.9979, -0.0654, 0.0, 0.0, 1.0, 0.0, 0.0, 1.0, 0.0, 0.0, 1.0, 0.0, 0.0, 1.0, 0.0, 0.0, 1.0, 0.0, 0.0, 1.0, 0.0, 0.0, 1.0, 0.0, 0.0, 1.0, 0.0, 0.0, 1.0, 0.0, 0.0, 1.0, 0.0, 0.0, 1.0, 0.0, 0.0, 1.0, 0.0, 0.0, 1.0, 0.0, 0.0, 1.0, 0.0, 0.0, 1.0, 0.0, 0.0, 1.0, 0.0, 0.0, 1.0, 0.0, 0.0, 1.0, 0.0, 0.0, 1.0, 0.0, 0.0, 1.0, 0.0, 0.0, 1.0, 0.0, 0.0, 1.0, 0.0, 0.0, 1.0, 0.0, 0.0, 1.0, 0.0, 0.0, 1.0, 0.0, 0.0, 1.0, 0.0, 0.0, 1.0, 0.0, 0.0, 1.0, 0.0, 0.0654, 0.9979, 0.0, 0.0654, 0.9979, 0.0, 0.0, 1.0, 0.0, 0.0, 1.0, 0.0, 0.0, 1.0, 0.0, 0.0, 1.0, 0.0, 0.0, 1.0, 0.0, 0.0, 1.0, 0.0, 0.0, 1.0, 0.0, 0.0, 1.0, 0.0, 0.0, 1.0, 0.0, 0.0, 1.0, 0.0, 0.0, 1.0, 0.0, 0.0, 1.0, 0.0, 0.0, 1.0, 0.0, 0.0, 1.0, 0.0, 0.0, 1.0, 0.0, 0.0, 1.0, 0.0, 0.0, 1.0, 0.0, 0.0, 1.0, 0.0, 0.0, 1.0, 0.0, 0.0, 1.0, 0.0, 0.0, 1.0, 0.0, 0.0, 1.0, 0.0, 0.0, 1.0, 0.0, 0.0, 1.0, 0.0, 0.0, 1.0, 0.0, 0.0, 1.0, 0.0, 0.0, 1.0, 0.0, 0.0, 1.0, 0.0, -0.0654, 0.9979, 0.0, -0.0654, 0.9979, 0.0, 0.9659, -0.2588, 0.0, 0.9659, -0.2588, 0.0, 0.9979, -0.0654, 0.0, 0.9979, -0.0654, 0.0, 0.2588, -0.9659, 0.0, 0.2588, -0.9659, 0.0, 0.0654, -0.9979, 2.655e-08, 0.0654, -0.9979, 2.655e-08, 0.8946, -0.447, -2.001e-08, 0.8946, -0.447, -2.001e-08, 0.768, -0.6404, -5.337e-08, 0.768, -0.6404, -5.337e-08])] * 3)])

# ---- objects
ob_shape_9_indexedfaceset = bpy.data.objects.new('SHAPE_9_IndexedFaceSet', me_shape_9_indexedfaceset_001)

# ---- transforms, parenting, visibility, modifiers, constraints
ob_shape_9_indexedfaceset.location = (0.0, 0.0, 0.0)
_m = ob_shape_9_indexedfaceset.modifiers.new('Bevel', 'BEVEL')
_m.width = 0.01
_m.width_pct = 0.01
_m.segments = 3

# ---- collection membership
col_collection.objects.link(ob_shape_9_indexedfaceset)

# ---- scene / render settings (as saved in the file)
scene.frame_start = 1; scene.frame_end = 250; scene.frame_set(1)
scene.render.engine = 'BLENDER_EEVEE_NEXT'
scene.cycles.sampling_pattern = 'TABULATED_SOBOL'
scene.eevee.ray_tracing_options.trace_max_roughness = 0.0
bpy.context.view_layer.update()

# ---- added for rendering (the .blend has no active camera and no usable light): camera, sun
cam_auto = bpy.data.cameras.new('AutoCamera')
cam_auto.lens = 50.0
cam_auto.sensor_width = 36.0
cam_auto.clip_end = 1000.0
ob_auto_camera = bpy.data.objects.new('AutoCamera', cam_auto)
scene.collection.objects.link(ob_auto_camera)
ob_auto_camera.location = (3.87011, -4.64493, 4.12029)
ob_auto_camera.rotation_euler = (1.09748, -7.21219e-08, 0.694738)
scene.camera = ob_auto_camera
light_auto_sun = bpy.data.lights.new('AutoSun', 'SUN')
light_auto_sun.energy = 3.0
light_auto_sun.angle = 0.0523599
ob_auto_sun = bpy.data.objects.new('AutoSun', light_auto_sun)
scene.collection.objects.link(ob_auto_sun)
ob_auto_sun.rotation_euler = (0.872665, 0.174533, 0.523599)
bpy.context.view_layer.update()
